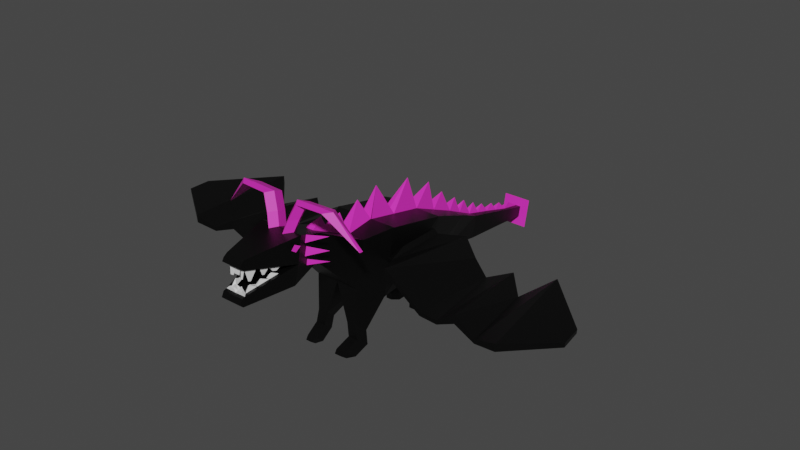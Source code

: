 # Source: dragon.blend  (saved by Blender 2.80.75; exported with 4.5.12 LTS)
import bpy
from mathutils import Matrix  # noqa: F401  (used for matrix-valued properties, if any)

bpy.ops.wm.read_factory_settings(use_empty=True)
scene = bpy.context.scene
scene.name = 'Scene'

# ---- collections
col_collection = bpy.data.collections.new('Collection'); scene.collection.children.link(col_collection)

# ---- materials (node trees are filled in below, after node groups)
mat_dragonmaterial = bpy.data.materials.new('dragonmaterial')
mat_dragonmaterial.alpha_threshold = 0.0
mat_dragonmaterial.use_transparent_shadow = False
mat_dragonmaterial.line_color = (0.0, 0.0, 0.0, 1.0)
mat_dragonpurple = bpy.data.materials.new('dragonpurple')
mat_dragonpurple.use_transparent_shadow = False
mat_dragonteeth = bpy.data.materials.new('dragonteeth')
mat_dragonteeth.use_transparent_shadow = False

# ---- material node trees
mat_dragonmaterial.use_nodes = True; mat_dragonmaterial.node_tree.nodes.clear()
_N = mat_dragonmaterial.node_tree.nodes; _L = mat_dragonmaterial.node_tree.links
n0 = _N.new('ShaderNodeOutputMaterial'); n0.name = 'Material Output'; n0.location = (300, 300)
n1 = _N.new('ShaderNodeBsdfPrincipled'); n1.name = 'Principled BSDF'; n1.location = (10, 300)
n1.distribution = 'GGX'
n1.subsurface_method = 'BURLEY'
n1.inputs[0].default_value = (0.0, 0.0, 0.0, 1.0)
n1.inputs[2].default_value = 0.4
n1.inputs[3].default_value = 1.45
n1.inputs[27].default_value = (0.0, 0.0, 0.0, 1.0)
n1.inputs[28].default_value = 1.0
_L.new(n1.outputs[0], n0.inputs[0])
n0.is_active_output = True
mat_dragonpurple.use_nodes = True; mat_dragonpurple.node_tree.nodes.clear()
_N = mat_dragonpurple.node_tree.nodes; _L = mat_dragonpurple.node_tree.links
n0 = _N.new('ShaderNodeOutputMaterial'); n0.name = 'Material Output'; n0.location = (300, 300)
n1 = _N.new('ShaderNodeBsdfPrincipled'); n1.name = 'Principled BSDF'; n1.location = (10, 300)
n1.distribution = 'GGX'
n1.subsurface_method = 'BURLEY'
n1.inputs[0].default_value = (0.8, 0.02941, 0.5372, 1.0)
n1.inputs[3].default_value = 1.45
n1.inputs[27].default_value = (0.0, 0.0, 0.0, 1.0)
n1.inputs[28].default_value = 1.0
_L.new(n1.outputs[0], n0.inputs[0])
n0.is_active_output = True
mat_dragonteeth.use_nodes = True; mat_dragonteeth.node_tree.nodes.clear()
_N = mat_dragonteeth.node_tree.nodes; _L = mat_dragonteeth.node_tree.links
n0 = _N.new('ShaderNodeOutputMaterial'); n0.name = 'Material Output'; n0.location = (300, 300)
n1 = _N.new('ShaderNodeBsdfPrincipled'); n1.name = 'Principled BSDF'; n1.location = (10, 300)
n1.distribution = 'GGX'
n1.subsurface_method = 'BURLEY'
n1.inputs[3].default_value = 1.45
n1.inputs[27].default_value = (0.0, 0.0, 0.0, 1.0)
n1.inputs[28].default_value = 1.0
_L.new(n1.outputs[0], n0.inputs[0])
n0.is_active_output = True

# ---- world
world_world = bpy.data.worlds.new('World'); scene.world = world_world
world_world.use_nodes = True; world_world.node_tree.nodes.clear()
_N = world_world.node_tree.nodes; _L = world_world.node_tree.links
n0 = _N.new('ShaderNodeOutputWorld'); n0.name = 'World Output'; n0.location = (300, 300)
n1 = _N.new('ShaderNodeBackground'); n1.name = 'Background'; n1.location = (10, 300)
n1.inputs[0].default_value = (0.05088, 0.05088, 0.05088, 1.0)
_L.new(n1.outputs[0], n0.inputs[0])
n0.is_active_output = True
world_world.color = (0.05088, 0.05088, 0.05088)
world_world.use_sun_shadow = False
world_world.sun_shadow_jitter_overblur = 0.0

# ---- meshes
me_cube = bpy.data.meshes.new('Cube')
me_cube.from_pydata([(-1.0, 1.186, 2.945), (-0.796, 0.9674, 1.432), (-1.0, -0.77, 3.361), (-1.0, -1.186, 1.405), (-0.5697, 2.103, 1.419), (-0.6503, 2.795, 2.245), (-0.3556, 3.736, 1.016), (-0.3556, 3.884, 1.712), (-0.2114, 5.706, 0.7446), (-0.2114, 5.794, 1.158), (-0.1718, 6.536, 0.6085), (-0.1718, 6.608, 0.9446), (-0.2835, 4.839, 1.435), (-0.2835, 4.721, 0.8805), (-0.2474, 5.317, 1.297), (-0.2474, 5.214, 0.8125), (-0.4533, 6.477, 0.3332), (-0.4533, 6.666, 1.22), (0.0, 7.299, 0.6218), (0.0, 7.299, 0.6218), (-0.7017, -1.964, 1.875), (-0.7017, -1.672, 3.248), (-0.3909, -3.121, 3.103), (-0.3909, -2.958, 3.868), (-0.6693, -4.197, 2.977), (-0.6693, -3.918, 4.286), (-0.432, -4.231, 3.476), (-0.1888, -5.381, 3.812), (-0.2146, -5.546, 4.069), (-0.326, -5.633, 2.884), (-0.1727, -5.374, 3.194), (-0.4782, -4.193, 3.555), (-0.326, -5.558, 3.153), (-0.4363, -4.193, 3.318), (-0.1771, -5.336, 3.035), (-0.6693, -4.045, 3.527), (-0.3079, -5.527, 3.848), (-0.4747, -4.168, 3.669), (-0.1853, -5.355, 3.926), (-0.4606, -4.535, 3.404), (-0.4976, -4.802, 3.34), (-0.3594, -4.551, 3.397), (-0.3023, -4.803, 3.335), (-0.5506, -4.138, 3.502), (-0.2989, -5.14, 3.253), (-0.2362, -5.094, 3.263), (-0.2493, -5.466, 3.173), (-0.4, -4.802, 3.338), (-0.3218, -5.147, 3.252), (0.07752, 1.101, 1.579), (0.2264, -1.053, 1.552), (-0.1489, 2.103, 1.419), (-0.09332, -5.546, 4.069), (-0.2414, -5.293, 3.346), (-0.2225, -5.341, 3.326), (-0.2454, -5.357, 3.32), (-0.267, -5.302, 3.343), (-0.2601, -5.301, 3.343), (-0.3071, -4.99, 3.406), (-0.3267, -4.99, 3.407), (-0.2939, -5.024, 3.392), (-0.311, -5.03, 3.39), (-0.3889, -4.695, 3.471), (-0.3718, -4.697, 3.47), (-0.3622, -4.74, 3.459), (-0.3787, -4.74, 3.46), (-0.4886, -4.786, 3.688), (-0.3335, -4.787, 3.683), (-0.5737, -4.119, 3.541), (-0.2484, -5.454, 3.83), (-0.154, -5.528, 3.844), (-0.0944, -5.381, 3.809), (-0.1242, -5.455, 3.826), (-0.411, -4.787, 3.686), (-0.3278, -5.128, 3.76), (-0.2629, -5.131, 3.758), (-0.4924, -4.453, 3.613), (-0.433, -4.399, 3.599), (-0.1135, -5.441, 3.298), (-0.0829, -5.441, 3.298), (-0.1269, -5.457, 3.295), (-0.08293, -5.457, 3.294), (-0.2619, -5.361, 3.466), (-0.2495, -5.346, 3.463), (-0.2785, -5.293, 3.452), (-0.2649, -5.294, 3.451), (-0.3958, -4.692, 3.523), (-0.4196, -4.692, 3.524), (-0.4445, -4.589, 3.502), (-0.4263, -4.573, 3.497), (-0.2838, -4.991, 3.727), (-0.3456, -5.055, 3.744), (-0.3476, -4.926, 3.5), (-0.364, -4.926, 3.5), (-0.3502, -4.982, 3.513), (-0.3371, -4.969, 3.509), (-0.07407, -5.45, 3.618), (-0.08414, -5.475, 3.623), (-0.3079, -5.645, 3.941), (-0.2146, -5.51, 4.094), (-0.09332, -5.51, 4.094), (-0.154, -5.646, 3.94), (-0.3259, -5.734, 2.971), (-0.3259, -5.66, 3.121), (-0.1918, -5.512, 3.253), (-0.2287, -5.556, 3.243), (-0.07132, -5.557, 3.239), (-0.07122, -5.512, 3.249), (-0.2126, -5.494, 3.56), (-0.1839, -5.459, 3.552), (-0.1385, -5.459, 3.55), (-0.1529, -5.495, 3.559), (-0.3079, -5.469, 4.122), (-0.3079, -5.586, 4.041), (-0.09332, -5.467, 3.955), (-0.2146, -5.467, 3.955), (-0.09332, -5.431, 3.98), (-0.2146, -5.431, 3.98), (-0.08583, -3.918, 4.286), (-0.4292, -3.918, 4.286), (-0.1734, -3.576, 4.137), (-0.2391, -4.132, 4.263), (-0.2072, -3.825, 4.651), (-0.5506, -3.825, 4.651), (-0.2948, -3.482, 4.501), (-0.3605, -4.039, 4.628), (-0.399, -3.721, 5.103), (-0.7424, -3.721, 5.103), (-0.4865, -3.378, 4.954), (-0.5522, -3.935, 5.081), (-1.207, -3.667, 5.1), (-1.55, -3.667, 5.1), (-1.294, -3.325, 4.951), (-1.36, -3.881, 5.078), (-2.271, -3.436, 4.182), (-2.271, -3.436, 4.182), (-2.271, -3.436, 4.182), (-2.275, -3.55, 4.192), (-0.6693, -3.96, 4.038), (-0.6259, -4.129, 4.121), (-0.6087, -4.223, 3.987), (-0.6402, -4.104, 3.905), (-0.7336, -4.002, 4.045), (-0.6902, -4.171, 4.128), (-0.673, -4.266, 3.994), (-0.7045, -4.147, 3.912), (-0.8202, -1.739, 0.5378), (-0.688, -2.017, 0.7462), (-0.3772, -1.739, 0.5378), (-0.3772, -2.017, 0.7462), (-0.8903, -1.774, 0.1281), (-0.7582, -2.051, 0.3365), (-0.4473, -1.774, 0.1281), (-0.4473, -2.051, 0.3365), (-0.8297, -2.203, -0.08569), (-0.6975, -2.481, 0.1227), (-0.3867, -2.203, -0.08569), (-0.3867, -2.481, 0.1227), (-0.161, 1.21, 1.064), (-0.6301, 1.21, 1.064), (-0.161, 1.85, 1.057), (-0.5026, 1.85, 1.057), (-0.2124, 1.317, 0.7558), (-0.557, 1.317, 0.7558), (-0.2124, 1.739, 0.7512), (-0.473, 1.739, 0.7512), (-0.2124, 1.313, 0.1641), (-0.557, 1.313, 0.1641), (-0.2124, 1.734, 0.1595), (-0.473, 1.734, 0.1595), (-0.2124, 1.311, -0.1036), (-0.557, 1.311, -0.1036), (-0.2124, 1.732, -0.1082), (-0.473, 1.732, -0.1082), (-0.2625, 0.9748, 0.2282), (-0.6112, 0.9748, 0.2282), (-0.2625, 0.972, -0.1602), (-0.6112, 0.972, -0.1602), (-0.3461, 0.6946, 0.1382), (-0.5276, 0.6946, 0.1382), (-0.3461, 0.6931, -0.0641), (-0.5276, 0.6931, -0.0641), (-0.7132, -2.452, -0.06704), (-0.6331, -2.62, 0.05918), (-0.4449, -2.452, -0.06704), (-0.4449, -2.62, 0.05918), (-0.5735, -3.651, 3.838), (-0.5105, -3.463, 3.612), (-0.5817, -3.723, 3.582), (-0.4828, -3.426, 3.296), (-0.5387, -3.606, 3.444), (-0.5347, -3.627, 3.273), (-0.5958, -3.665, 4.176), (-0.5469, -3.528, 3.952), (-0.5982, -3.718, 3.964), (-0.9168, -3.166, 3.625), (-0.9168, -3.166, 3.625), (-0.9168, -3.166, 3.625), (-0.8952, -3.131, 3.293), (-0.8952, -3.131, 3.293), (-0.8952, -3.131, 3.293), (-0.9316, -3.181, 4.041), (-0.9316, -3.181, 4.041), (-0.9316, -3.181, 4.041), (-0.181, -0.77, 3.361), (-0.1833, -1.672, 3.248), (-0.2013, -0.77, 3.361), (-0.1961, 1.186, 2.945), (-0.1812, -0.8428, 3.352), (-0.1718, 2.795, 2.245), (-0.1073, 3.884, 1.712), (-0.08802, 4.839, 1.435), (-0.09094, 5.317, 1.297), (-0.1005, 5.794, 1.158), (-0.09063, 5.266, 1.311), (-0.1838, 2.0, 2.591), (-0.1988, 0.1834, 3.158), (-0.1449, -2.958, 3.868), (-0.1622, -2.379, 3.589), (-0.1399, 3.334, 1.981), (-0.09813, 4.339, 1.58), (0.0, -2.512, 4.05), (0.0, -2.512, 4.05), (1.0, 1.186, 2.945), (0.796, 0.9674, 1.432), (1.0, -0.77, 3.361), (1.0, -1.186, 1.405), (0.5697, 2.103, 1.419), (0.6503, 2.795, 2.245), (0.3556, 3.736, 1.016), (0.3556, 3.884, 1.712), (0.2114, 5.706, 0.7446), (0.2114, 5.794, 1.158), (0.1718, 6.536, 0.6085), (0.1718, 6.608, 0.9446), (0.2835, 4.839, 1.435), (0.2835, 4.721, 0.8805), (0.2474, 5.317, 1.297), (0.2474, 5.214, 0.8125), (0.4533, 6.477, 0.3332), (0.4533, 6.666, 1.22), (0.0, 7.299, 0.6218), (0.0, 7.299, 0.6218), (0.7017, -1.964, 1.875), (0.7017, -1.672, 3.248), (0.3909, -3.121, 3.103), (0.3909, -2.958, 3.868), (0.6693, -4.197, 2.977), (0.6693, -3.918, 4.286), (0.432, -4.231, 3.476), (0.1888, -5.381, 3.812), (0.2146, -5.546, 4.069), (0.326, -5.633, 2.884), (0.1727, -5.374, 3.194), (0.4782, -4.193, 3.555), (0.326, -5.558, 3.153), (0.4363, -4.193, 3.318), (0.1771, -5.336, 3.035), (0.6693, -4.045, 3.527), (0.3079, -5.527, 3.848), (0.4747, -4.168, 3.669), (0.1853, -5.355, 3.926), (0.0, -5.56, 3.144), (0.4606, -4.535, 3.404), (0.4976, -4.802, 3.34), (0.0, -5.375, 3.188), (0.3594, -4.551, 3.397), (0.3023, -4.803, 3.335), (0.5506, -4.138, 3.502), (0.2989, -5.14, 3.253), (0.2362, -5.094, 3.263), (0.2493, -5.466, 3.173), (0.4, -4.802, 3.338), (0.3218, -5.147, 3.252), (0.0, -5.468, 3.166), (-0.07752, 1.101, 1.579), (0.0, -0.77, 3.361), (-0.2264, -1.053, 1.552), (0.0, 1.186, 2.945), (0.1489, 2.103, 1.419), (0.0, 2.795, 2.245), (0.0, 3.736, 1.016), (0.0, 3.884, 1.712), (0.0, 5.706, 0.7446), (0.0, 5.794, 1.158), (0.0, 6.536, 0.6085), (0.0, 6.608, 0.9446), (0.0, 4.839, 1.435), (0.0, 4.721, 0.8805), (0.0, 5.317, 1.297), (0.0, 5.214, 0.8125), (0.0, 6.477, 0.3332), (0.0, 6.666, 1.22), (0.0, 7.299, 0.6218), (0.0, 7.299, 0.6218), (0.0, -1.672, 3.248), (0.0, -1.964, 1.875), (0.0, -2.958, 3.868), (0.0, -3.121, 3.103), (0.0, -3.918, 4.286), (0.0, -4.197, 2.977), (0.0, -4.049, 3.508), (0.09332, -5.546, 4.069), (0.0, -5.529, 3.839), (0.0, -5.633, 2.884), (0.0, -4.234, 3.463), (0.0, -4.196, 3.305), (0.0, -5.337, 3.03), (0.0, -4.196, 3.541), (0.0, -5.382, 3.806), (0.0, -4.171, 3.655), (0.0, -5.356, 3.92), (0.0, -4.142, 3.486), (0.2414, -5.293, 3.346), (0.2225, -5.341, 3.326), (0.2454, -5.357, 3.32), (0.267, -5.302, 3.343), (0.2601, -5.301, 3.343), (0.3071, -4.99, 3.406), (0.3267, -4.99, 3.407), (0.2939, -5.024, 3.392), (0.311, -5.03, 3.39), (0.3889, -4.695, 3.471), (0.3718, -4.697, 3.47), (0.3622, -4.74, 3.459), (0.3787, -4.74, 3.46), (0.4886, -4.786, 3.688), (0.3335, -4.787, 3.683), (0.5737, -4.119, 3.541), (0.2484, -5.454, 3.83), (0.154, -5.528, 3.844), (0.0944, -5.381, 3.809), (0.0, -5.456, 3.823), (0.1242, -5.455, 3.826), (0.411, -4.787, 3.686), (0.3278, -5.128, 3.76), (0.2629, -5.131, 3.758), (0.4924, -4.453, 3.613), (0.433, -4.399, 3.599), (0.1135, -5.441, 3.298), (0.0829, -5.441, 3.298), (0.1269, -5.457, 3.295), (0.08293, -5.457, 3.294), (0.2619, -5.361, 3.466), (0.2495, -5.346, 3.463), (0.2785, -5.293, 3.452), (0.2649, -5.294, 3.451), (0.3958, -4.692, 3.523), (0.4196, -4.692, 3.524), (0.4445, -4.589, 3.502), (0.4263, -4.573, 3.497), (0.2838, -4.991, 3.727), (0.3456, -5.055, 3.744), (0.3476, -4.926, 3.5), (0.364, -4.926, 3.5), (0.3502, -4.982, 3.513), (0.3371, -4.969, 3.509), (0.07407, -5.45, 3.618), (0.0, -5.45, 3.617), (0.0, -5.475, 3.622), (0.08414, -5.475, 3.623), (0.3079, -5.645, 3.941), (0.2146, -5.51, 4.094), (0.09332, -5.51, 4.094), (0.154, -5.646, 3.94), (0.0, -5.646, 3.938), (0.3259, -5.734, 2.971), (0.3259, -5.66, 3.121), (0.0, -5.662, 3.116), (0.0, -5.734, 2.971), (0.1918, -5.512, 3.253), (0.2287, -5.556, 3.243), (0.07132, -5.557, 3.239), (0.07122, -5.512, 3.249), (0.2126, -5.494, 3.56), (0.1839, -5.459, 3.552), (0.1385, -5.459, 3.55), (0.1529, -5.495, 3.559), (0.3079, -5.469, 4.122), (0.0, -5.469, 4.122), (0.0, -5.586, 4.041), (0.3079, -5.586, 4.041), (0.09332, -5.467, 3.955), (0.2146, -5.467, 3.955), (0.09332, -5.431, 3.98), (0.2146, -5.431, 3.98), (0.08583, -3.918, 4.286), (0.4292, -3.918, 4.286), (0.1734, -3.576, 4.137), (0.2391, -4.132, 4.263), (0.2072, -3.825, 4.651), (0.5506, -3.825, 4.651), (0.2948, -3.482, 4.501), (0.3605, -4.039, 4.628), (0.399, -3.721, 5.103), (0.7424, -3.721, 5.103), (0.4865, -3.378, 4.954), (0.5522, -3.935, 5.081), (1.207, -3.667, 5.1), (1.55, -3.667, 5.1), (1.294, -3.325, 4.951), (1.36, -3.881, 5.078), (2.271, -3.436, 4.182), (2.271, -3.436, 4.182), (2.271, -3.436, 4.182), (2.275, -3.55, 4.192), (0.6693, -3.96, 4.038), (0.6259, -4.129, 4.121), (0.6087, -4.223, 3.987), (0.6402, -4.104, 3.905), (0.7336, -4.002, 4.045), (0.6902, -4.171, 4.128), (0.673, -4.266, 3.994), (0.7045, -4.147, 3.912), (0.8202, -1.739, 0.5378), (0.688, -2.017, 0.7462), (0.3772, -1.739, 0.5378), (0.3772, -2.017, 0.7462), (0.8903, -1.774, 0.1281), (0.7582, -2.051, 0.3365), (0.4473, -1.774, 0.1281), (0.4473, -2.051, 0.3365), (0.8297, -2.203, -0.08569), (0.6975, -2.481, 0.1227), (0.3867, -2.203, -0.08569), (0.3867, -2.481, 0.1227), (0.161, 1.21, 1.064), (0.6301, 1.21, 1.064), (0.161, 1.85, 1.057), (0.5026, 1.85, 1.057), (0.2124, 1.317, 0.7558), (0.557, 1.317, 0.7558), (0.2124, 1.739, 0.7512), (0.473, 1.739, 0.7512), (0.2124, 1.313, 0.1641), (0.557, 1.313, 0.1641), (0.2124, 1.734, 0.1595), (0.473, 1.734, 0.1595), (0.2124, 1.311, -0.1036), (0.557, 1.311, -0.1036), (0.2124, 1.732, -0.1082), (0.473, 1.732, -0.1082), (0.2625, 0.9748, 0.2282), (0.6112, 0.9748, 0.2282), (0.2625, 0.972, -0.1602), (0.6112, 0.972, -0.1602), (0.3461, 0.6946, 0.1382), (0.5276, 0.6946, 0.1382), (0.3461, 0.6931, -0.0641), (0.5276, 0.6931, -0.0641), (0.7132, -2.452, -0.06704), (0.6331, -2.62, 0.05918), (0.4449, -2.452, -0.06704), (0.4449, -2.62, 0.05918), (0.5735, -3.651, 3.838), (0.5105, -3.463, 3.612), (0.5817, -3.723, 3.582), (0.4828, -3.426, 3.296), (0.5387, -3.606, 3.444), (0.5347, -3.627, 3.273), (0.5958, -3.665, 4.176), (0.5469, -3.528, 3.952), (0.5982, -3.718, 3.964), (0.9168, -3.166, 3.625), (0.9168, -3.166, 3.625), (0.9168, -3.166, 3.625), (0.8952, -3.131, 3.293), (0.8952, -3.131, 3.293), (0.8952, -3.131, 3.293), (0.9316, -3.181, 4.041), (0.9316, -3.181, 4.041), (0.9316, -3.181, 4.041), (0.181, -0.77, 3.361), (0.1833, -1.672, 3.248), (0.2013, -0.77, 3.361), (0.1961, 1.186, 2.945), (0.1812, -0.8428, 3.352), (0.1718, 2.795, 2.245), (0.1073, 3.884, 1.712), (0.08802, 4.839, 1.435), (0.09094, 5.317, 1.297), (0.1005, 5.794, 1.158), (0.09063, 5.266, 1.311), (0.0, 6.608, 0.9446), (0.1838, 2.0, 2.591), (0.0, 1.999, 2.591), (0.1988, 0.1834, 3.158), (0.0, 0.146, 3.166), (0.1449, -2.958, 3.868), (0.0, -2.369, 3.584), (0.1622, -2.379, 3.589), (0.0, 3.361, 1.968), (0.1399, 3.334, 1.981), (0.09813, 4.339, 1.58), (0.0, 4.363, 1.573), (0.0, -2.512, 4.05), (0.0, -2.512, 4.05), (0.0, -2.512, 4.05), (0.0, -2.512, 4.05), (-2.484e-09, -1.796, 3.89), (0.0, -1.796, 3.89), (-2.484e-09, -1.796, 3.89), (0.0, -1.796, 3.89), (0.0, -1.796, 3.89), (0.0, -1.796, 3.89), (-0.03386, -1.057, 3.981), (-0.03386, -1.057, 3.981), (-0.03386, -1.057, 3.981), (-0.03386, -1.057, 3.981), (-0.03386, -1.057, 3.981), (-0.03386, -1.057, 3.981), (-0.03386, -1.057, 3.981), (-0.03386, -1.057, 3.981), (0.0, -0.3262, 4.156), (0.0, -0.3262, 4.156), (0.0, -0.3262, 4.156), (0.0, -0.3262, 4.156), (0.0, -0.3262, 4.156), (0.0, -0.3262, 4.156), (0.0, -0.3262, 4.156), (0.0, -0.3262, 4.156), (0.0, 1.017, 3.909), (0.0, 1.017, 3.909), (0.0, 1.017, 3.909), (0.0, 1.017, 3.909), (0.0, 1.017, 3.909), (0.0, 1.017, 3.909), (0.0, 1.977, 3.438), (0.0, 1.977, 3.438), (0.0, 1.977, 3.438), (0.0, 1.977, 3.438), (0.0, 1.977, 3.438), (0.0, 1.977, 3.438), (0.0, 2.605, 2.895), (0.0, 2.605, 2.895), (0.0, 2.605, 2.895), (0.0, 2.605, 2.895), (0.0, 2.605, 2.895), (0.0, 2.605, 2.895), (0.0, 3.244, 2.469), (0.0, 3.244, 2.469), (0.0, 3.244, 2.469), (0.0, 3.244, 2.469), (0.0, 3.244, 2.469), (0.0, 3.244, 2.469), (0.0, 3.717, 2.203), (0.0, 3.717, 2.203), (0.0, 3.717, 2.203), (0.0, 3.717, 2.203), (0.0, 3.717, 2.203), (0.0, 3.717, 2.203), (0.0, 4.202, 1.944), (1.242e-09, 4.202, 1.944), (0.0, 4.202, 1.944), (1.242e-09, 4.202, 1.944), (0.0, 4.202, 1.944), (0.0, 4.202, 1.944), (0.0, 4.658, 1.73), (0.0, 4.658, 1.73), (0.0, 4.658, 1.73), (0.0, 4.658, 1.73), (0.0, 4.658, 1.73), (0.0, 4.658, 1.73), (9.313e-10, 5.183, 1.551), (9.313e-10, 5.183, 1.551), (0.0, 5.183, 1.551), (0.0, 5.183, 1.551), (0.0, 5.183, 1.551), (0.0, 5.183, 1.551), (0.0, 5.183, 1.551), (0.0, 5.183, 1.551), (0.0, 5.609, 1.412), (-1.242e-09, 5.609, 1.412), (-1.242e-09, 5.609, 1.412), (0.0, 5.609, 1.412), (0.0, 5.609, 1.412), (0.0, 5.609, 1.412), (0.0, 6.157, 1.217), (0.0, 6.157, 1.217), (0.0, 6.157, 1.217), (0.0, 6.157, 1.217), (0.0, 6.157, 1.217), (-1.292, -1.019, 2.397), (-0.8836, -1.019, 2.397), (-1.292, 0.981, 2.397), (-0.8836, 0.981, 2.726), (-1.868, -1.978, 2.754), (-1.827, 1.611, 2.234), (-2.97, -1.903, 1.852), (-2.607, 0.9914, 2.072), (-4.111, -1.941, 2.088), (-3.735, 1.196, 1.786), (-5.492, -2.122, 1.933), (-5.129, 1.162, 2.153), (-6.854, -1.178, 2.157), (-6.782, -0.521, 2.201), (-3.54, -1.922, 1.83), (-3.171, 0.7173, 1.789), (-4.801, -2.031, 1.835), (-4.432, 0.4129, 1.794), (-1.303, 0.9822, 2.526), (-1.303, -1.018, 2.526), (-0.8949, -1.018, 2.526), (-0.8949, 0.9822, 2.856), (-1.838, 1.612, 2.364), (-1.879, -1.976, 2.883), (-2.618, 0.9926, 2.202), (-2.981, -1.901, 1.982), (-3.746, 1.197, 2.064), (-4.123, -1.939, 2.366), (-3.552, -1.92, 1.959), (-3.182, 0.7185, 1.918), (-5.14, 1.163, 2.392), (-5.503, -2.12, 2.172), (-4.813, -2.03, 1.965), (-4.443, 0.4141, 1.924), (-6.793, -0.5199, 2.331), (-6.866, -1.177, 2.287), (1.125, -1.019, 2.397), (0.7173, -1.019, 2.397), (1.125, 0.981, 2.397), (0.7173, 0.981, 2.726), (1.702, -1.978, 2.754), (1.66, 1.611, 2.234), (2.803, -1.903, 1.852), (2.44, 0.9914, 2.072), (3.945, -1.941, 2.088), (3.568, 1.196, 1.786), (5.325, -2.122, 1.933), (4.962, 1.162, 2.153), (6.688, -1.178, 2.157), (6.616, -0.521, 2.201), (3.374, -1.922, 1.83), (3.004, 0.7173, 1.789), (4.635, -2.031, 1.835), (4.265, 0.4129, 1.794), (1.136, 0.9822, 2.526), (1.136, -1.018, 2.526), (0.7286, -1.018, 2.526), (0.7286, 0.9822, 2.856), (1.672, 1.612, 2.364), (1.713, -1.976, 2.883), (2.451, 0.9926, 2.202), (2.815, -1.901, 1.982), (3.58, 1.197, 2.064), (3.956, -1.939, 2.366), (3.385, -1.92, 1.959), (3.016, 0.7185, 1.918), (4.973, 1.163, 2.392), (5.337, -2.12, 2.172), (4.646, -2.03, 1.965), (4.276, 0.4141, 1.924), (6.627, -0.5199, 2.331), (6.699, -1.177, 2.287)], [], [(216, 487, 524, 523), (2, 3, 20, 21), (3, 2, 0, 1), (1, 0, 5, 4), (4, 5, 7, 6), (1, 4, 161, 159), (15, 14, 9, 8), (51, 4, 6, 281), (290, 15, 8, 283), (10, 11, 17, 16), (8, 9, 11, 10), (283, 8, 10, 285), (281, 6, 13, 288), (6, 7, 12, 13), (288, 13, 15, 290), (13, 12, 14, 15), (16, 17, 19, 18), (285, 10, 16, 291), (291, 16, 18, 293), (208, 205, 508, 509), (297, 217, 23, 192, 25, 119, 120, 118, 299), (218, 489, 501, 502), (21, 20, 22, 23), (23, 193, 192), (25, 138, 139, 140, 112), (309, 71, 27, 38, 311), (299, 118, 121, 119, 25, 112, 379), (35, 24, 29, 32, 40), (48, 45, 60, 61), (262, 274, 107, 106), (47, 39, 43, 35, 40), (306, 33, 34, 307), (305, 26, 33, 306), (26, 41, 42, 45, 30, 34, 33), (308, 31, 68, 35, 301), (73, 91, 74, 69, 36, 66), (27, 90, 67, 31, 37, 38), (46, 48, 47, 40, 32), (46, 30, 54, 55), (39, 47, 65, 62), (48, 44, 45), (30, 46, 80, 78), (26, 305, 312, 43), (31, 308, 310, 37), (37, 310, 311, 38), (72, 332, 303, 70), (39, 41, 26, 43), (43, 312, 301, 35), (22, 298, 300, 24), (24, 300, 304, 29), (20, 296, 298, 22), (296, 20, 147, 149), (17, 292, 294, 19), (18, 19, 294, 293), (11, 483, 286, 292, 17), (12, 211, 214, 212, 14), (7, 210, 220, 211, 12), (14, 212, 213, 9), (9, 213, 483, 11), (5, 209, 219, 210, 7), (0, 207, 215, 209, 5), (1, 49, 50, 3), (54, 53, 57, 56, 55), (45, 44, 57, 53), (30, 45, 53, 54), (48, 46, 55, 56), (44, 48, 56, 57), (61, 60, 58, 59), (42, 47, 59, 58), (47, 48, 61, 59), (45, 42, 58, 60), (64, 63, 62, 65), (47, 42, 64, 65), (42, 41, 63, 64), (41, 39, 62, 63), (69, 72, 70, 36), (69, 27, 109, 108), (71, 309, 358, 96), (68, 76, 73, 66, 35), (31, 67, 77, 76, 68), (67, 90, 95, 92), (32, 29, 102, 103), (79, 78, 80, 81), (27, 69, 82, 83), (76, 77, 89, 88), (46, 274, 81, 80), (274, 265, 79, 81), (265, 30, 78, 79), (84, 85, 83, 82), (75, 27, 83, 85), (69, 74, 84, 82), (74, 75, 85, 84), (88, 89, 86, 87), (67, 73, 87, 86), (77, 67, 86, 89), (73, 76, 88, 87), (92, 95, 94, 93), (91, 90, 27, 75, 74), (91, 73, 93, 94), (73, 67, 92, 93), (90, 91, 94, 95), (96, 358, 359, 97), (332, 72, 97, 359), (72, 71, 96, 97), (98, 101, 365, 380, 113), (112, 36, 98, 113), (100, 52, 114, 116), (36, 70, 101, 98), (70, 303, 365, 101), (102, 369, 368, 103), (29, 304, 369, 102), (262, 32, 103, 368), (107, 104, 105, 106), (46, 32, 105, 104), (274, 46, 104, 107), (32, 262, 106, 105), (109, 110, 111, 108), (72, 69, 108, 111), (27, 71, 110, 109), (71, 72, 111, 110), (28, 52, 379, 112), (100, 99, 113, 380), (52, 100, 380, 379), (99, 28, 112, 113), (114, 115, 117, 116), (52, 28, 115, 114), (28, 99, 117, 115), (99, 100, 116, 117), (118, 120, 124, 122), (119, 121, 125, 123), (123, 125, 129, 127), (124, 123, 127, 128), (121, 118, 122, 125), (120, 119, 123, 124), (126, 128, 132, 130), (127, 129, 133, 131), (122, 124, 128, 126), (125, 122, 126, 129), (132, 131, 135, 136), (133, 130, 134, 137), (129, 126, 130, 133), (128, 127, 131, 132), (134, 136, 135), (135, 137, 134), (131, 133, 137, 135), (130, 132, 136, 134), (145, 144, 143, 142), (112, 140, 141, 138, 35, 66, 36), (141, 140, 144, 145), (139, 138, 142, 143), (138, 141, 145, 142), (140, 139, 143, 144), (147, 146, 150, 151), (50, 296, 149, 148), (20, 3, 146, 147), (3, 50, 148, 146), (152, 153, 157, 156), (148, 149, 153, 152), (146, 148, 152, 150), (149, 147, 151, 153), (157, 155, 183, 185), (150, 152, 156, 154), (153, 151, 155, 157), (151, 150, 154, 155), (160, 158, 162, 164), (49, 1, 159, 158), (4, 51, 160, 161), (51, 49, 158, 160), (165, 164, 168, 169), (161, 160, 164, 165), (159, 161, 165, 163), (158, 159, 163, 162), (167, 169, 173, 171), (163, 165, 169, 167), (162, 163, 167, 166), (164, 162, 166, 168), (170, 171, 173, 172), (167, 171, 177, 175), (168, 166, 170, 172), (169, 168, 172, 173), (175, 177, 181, 179), (166, 167, 175, 174), (170, 166, 174, 176), (171, 170, 176, 177), (178, 179, 181, 180), (174, 175, 179, 178), (176, 174, 178, 180), (177, 176, 180, 181), (182, 184, 185, 183), (155, 154, 182, 183), (156, 157, 185, 184), (154, 156, 184, 182), (197, 195, 196), (35, 191, 189, 22, 24), (190, 189, 198, 199), (22, 189, 190, 191, 35, 188, 187, 23), (187, 188, 197, 196), (192, 194, 138, 25), (138, 194, 193, 23, 187, 186, 188, 35), (192, 193, 201, 202), (199, 198, 200), (203, 202, 201), (194, 192, 202, 203), (188, 186, 195, 197), (191, 190, 199, 200), (193, 194, 203, 201), (186, 187, 196, 195), (189, 191, 200, 198), (51, 281, 49), (495, 222, 221, 496), (205, 208, 206, 2, 21), (206, 216, 207, 0, 2), (206, 208, 204), (280, 209, 533, 534), (491, 492, 550, 547), (220, 494, 557, 560), (214, 211, 565, 567), (289, 480, 576, 573), (213, 284, 578, 577), (207, 278, 528, 527), (487, 216, 517, 513), (217, 218, 205, 21, 23), (218, 217, 221, 222), (209, 280, 540, 539), (494, 220, 553, 554), (489, 218, 222, 495), (217, 297, 496, 221), (278, 207, 521, 522), (225, 244, 243, 226), (226, 224, 223, 225), (224, 227, 228, 223), (227, 229, 230, 228), (224, 427, 429, 227), (238, 231, 232, 237), (279, 281, 229, 227), (290, 283, 231, 238), (233, 239, 240, 234), (231, 233, 234, 232), (283, 285, 233, 231), (281, 288, 236, 229), (229, 236, 235, 230), (288, 290, 238, 236), (236, 238, 237, 235), (239, 241, 242, 240), (285, 291, 239, 233), (291, 293, 241, 239), (476, 472, 510, 512), (297, 299, 386, 388, 387, 248, 460, 246, 488), (490, 473, 503, 504), (244, 246, 245, 243), (246, 460, 461), (248, 378, 408, 407, 406), (309, 311, 261, 250, 331), (299, 379, 378, 248, 387, 389, 386), (258, 264, 255, 252, 247), (273, 321, 320, 270), (262, 372, 373, 274), (272, 264, 258, 268, 263), (306, 307, 257, 256), (305, 306, 256, 249), (249, 256, 257, 253, 270, 267, 266), (308, 301, 258, 328, 254), (334, 326, 259, 329, 335, 352), (250, 261, 260, 254, 327, 351), (271, 255, 264, 272, 273), (271, 315, 314, 253), (263, 322, 325, 272), (273, 270, 269), (253, 339, 341, 271), (249, 268, 312, 305), (254, 260, 310, 308), (260, 261, 311, 310), (333, 330, 303, 332), (263, 268, 249, 266), (268, 258, 301, 312), (303, 365, 380, 379), (245, 247, 300, 298), (247, 252, 304, 300), (243, 245, 298, 296), (296, 417, 415, 243), (240, 242, 294, 292), (241, 293, 294, 242), (234, 240, 292, 286, 483), (235, 237, 480, 482, 479), (230, 235, 479, 493, 478), (237, 232, 481, 480), (232, 234, 483, 481), (228, 230, 478, 492, 477), (223, 228, 477, 484, 475), (224, 226, 277, 275), (314, 315, 316, 317, 313), (270, 313, 317, 269), (253, 314, 313, 270), (273, 316, 315, 271), (269, 317, 316, 273), (321, 319, 318, 320), (267, 318, 319, 272), (272, 319, 321, 273), (270, 320, 318, 267), (324, 325, 322, 323), (272, 325, 324, 267), (267, 324, 323, 266), (266, 323, 322, 263), (329, 259, 330, 333), (329, 374, 375, 250), (331, 357, 358, 309), (328, 258, 326, 334, 337), (254, 328, 337, 338, 327), (327, 353, 356, 351), (255, 367, 366, 252), (340, 342, 341, 339), (250, 344, 343, 329), (337, 349, 350, 338), (271, 341, 342, 274), (274, 342, 340, 265), (265, 340, 339, 253), (345, 343, 344, 346), (336, 346, 344, 250), (329, 343, 345, 335), (335, 345, 346, 336), (349, 348, 347, 350), (327, 347, 348, 334), (338, 350, 347, 327), (334, 348, 349, 337), (353, 354, 355, 356), (352, 335, 336, 250, 351), (352, 355, 354, 334), (334, 354, 353, 327), (351, 356, 355, 352), (357, 360, 359, 358), (332, 359, 360, 333), (333, 360, 357, 331), (309, 358, 359, 332), (361, 381, 380, 365, 364), (378, 381, 361, 259), (363, 384, 382, 302), (259, 361, 364, 330), (330, 364, 365, 303), (366, 367, 368, 369), (252, 366, 369, 304), (262, 368, 367, 255), (304, 369, 368, 262), (373, 372, 371, 370), (271, 370, 371, 255), (274, 373, 370, 271), (255, 371, 372, 262), (375, 374, 377, 376), (333, 377, 374, 329), (250, 375, 376, 331), (331, 376, 377, 333), (251, 378, 379, 302), (363, 380, 381, 362), (302, 379, 380, 363), (362, 381, 378, 251), (382, 384, 385, 383), (302, 382, 383, 251), (251, 383, 385, 362), (362, 385, 384, 363), (386, 390, 392, 388), (387, 391, 393, 389), (391, 395, 397, 393), (392, 396, 395, 391), (389, 393, 390, 386), (388, 392, 391, 387), (394, 398, 400, 396), (395, 399, 401, 397), (390, 394, 396, 392), (393, 397, 394, 390), (400, 404, 403, 399), (401, 405, 402, 398), (397, 401, 398, 394), (396, 400, 399, 395), (402, 403, 404), (403, 402, 405), (399, 403, 405, 401), (398, 402, 404, 400), (413, 410, 411, 412), (378, 259, 326, 258, 406, 409, 408), (409, 413, 412, 408), (407, 411, 410, 406), (406, 410, 413, 409), (408, 412, 411, 407), (415, 419, 418, 414), (277, 416, 417, 296), (243, 415, 414, 226), (226, 414, 416, 277), (420, 424, 425, 421), (416, 420, 421, 417), (414, 418, 420, 416), (417, 421, 419, 415), (425, 453, 451, 423), (418, 422, 424, 420), (421, 425, 423, 419), (419, 423, 422, 418), (428, 432, 430, 426), (275, 426, 427, 224), (227, 429, 428, 279), (279, 428, 426, 275), (433, 437, 436, 432), (429, 433, 432, 428), (427, 431, 433, 429), (426, 430, 431, 427), (435, 439, 441, 437), (431, 435, 437, 433), (430, 434, 435, 431), (432, 436, 434, 430), (438, 440, 441, 439), (435, 443, 445, 439), (436, 440, 438, 434), (437, 441, 440, 436), (443, 447, 449, 445), (434, 442, 443, 435), (438, 444, 442, 434), (439, 445, 444, 438), (446, 448, 449, 447), (442, 446, 447, 443), (444, 448, 446, 442), (445, 449, 448, 444), (450, 451, 453, 452), (423, 451, 450, 422), (424, 452, 453, 425), (422, 450, 452, 424), (465, 464, 463), (258, 247, 245, 457, 459), (458, 467, 466, 457), (245, 246, 455, 456, 258, 459, 458, 457), (455, 464, 465, 456), (460, 248, 406, 462), (406, 258, 456, 454, 455, 246, 461, 462), (460, 470, 469, 461), (467, 468, 466), (471, 469, 470), (462, 471, 470, 460), (456, 465, 463, 454), (459, 468, 467, 458), (461, 469, 471, 462), (454, 463, 464, 455), (457, 466, 468, 459), (279, 275, 281), (495, 496, 497, 498), (473, 244, 225, 474, 476), (474, 225, 223, 475, 486), (474, 472, 476), (484, 477, 537, 538), (210, 219, 548, 545), (493, 479, 561, 562), (212, 214, 567, 566), (480, 481, 575, 576), (481, 483, 579, 581), (475, 484, 532, 531), (216, 206, 516, 517), (488, 246, 244, 473, 490), (490, 498, 497, 488), (219, 209, 539, 541), (282, 478, 555, 552), (489, 495, 498, 490), (488, 497, 496, 297), (297, 496, 495, 489), (499, 500, 502, 501), (499, 501, 504, 503), (473, 295, 499, 503), (489, 490, 504, 501), (295, 205, 500, 499), (205, 218, 502, 500), (505, 507, 509, 508, 506), (505, 506, 511, 512, 510), (276, 204, 507, 505), (295, 473, 511, 506), (204, 208, 509, 507), (205, 295, 506, 508), (473, 476, 512, 511), (472, 276, 505, 510), (513, 517, 516, 515, 514), (513, 514, 518, 519, 520), (472, 474, 519, 518), (204, 276, 514, 515), (474, 486, 520, 519), (206, 204, 515, 516), (486, 487, 513, 520), (276, 472, 518, 514), (522, 521, 523, 524), (522, 524, 526, 525), (475, 278, 522, 525), (207, 216, 523, 521), (486, 475, 525, 526), (487, 486, 526, 524), (530, 529, 527, 528), (530, 528, 531, 532), (278, 475, 531, 528), (215, 207, 527, 529), (485, 215, 529, 530), (484, 485, 530, 532), (533, 536, 535, 534), (537, 534, 535, 538), (477, 280, 534, 537), (215, 485, 535, 536), (209, 215, 536, 533), (485, 484, 538, 535), (542, 541, 539, 540), (542, 540, 543, 544), (492, 491, 542, 544), (280, 477, 543, 540), (491, 219, 541, 542), (477, 492, 544, 543), (545, 548, 547, 546), (549, 546, 547, 550), (219, 491, 547, 548), (282, 210, 545, 546), (478, 282, 546, 549), (492, 478, 549, 550), (554, 553, 551, 552), (554, 552, 555, 556), (220, 210, 551, 553), (493, 494, 554, 556), (478, 493, 556, 555), (210, 282, 552, 551), (559, 560, 557, 558), (561, 558, 557, 562), (211, 220, 560, 559), (479, 287, 558, 561), (494, 493, 562, 557), (287, 211, 559, 558), (566, 567, 565, 563, 564), (569, 564, 563, 568, 570), (480, 289, 564, 569), (287, 479, 568, 563), (482, 480, 569, 570), (289, 212, 566, 564), (479, 482, 570, 568), (211, 287, 563, 565), (571, 574, 573, 572), (575, 572, 573, 576), (284, 213, 571, 572), (213, 212, 574, 571), (481, 284, 572, 575), (212, 289, 573, 574), (579, 577, 578, 580), (579, 580, 578, 581), (483, 213, 577, 579), (284, 481, 581, 578), (281, 51, 279), (582, 584, 585, 583), (582, 586, 587, 584), (586, 588, 589, 587), (596, 590, 591, 597), (598, 592, 593, 599), (592, 594, 595, 593), (588, 596, 597, 589), (590, 598, 599, 591), (601, 602, 603, 600), (601, 600, 604, 605), (605, 604, 606, 607), (610, 611, 608, 609), (614, 615, 612, 613), (613, 612, 616, 617), (607, 606, 611, 610), (609, 608, 615, 614), (588, 586, 605, 607), (591, 599, 615, 608), (582, 583, 602, 601), (595, 594, 617, 616), (587, 589, 606, 604), (583, 585, 603, 602), (594, 592, 613, 617), (585, 584, 600, 603), (593, 595, 616, 612), (596, 588, 607, 610), (590, 596, 610, 609), (597, 591, 608, 611), (586, 582, 601, 605), (589, 597, 611, 606), (584, 587, 604, 600), (598, 590, 609, 614), (592, 598, 614, 613), (599, 593, 612, 615), (618, 619, 621, 620), (618, 620, 623, 622), (622, 623, 625, 624), (632, 633, 627, 626), (634, 635, 629, 628), (628, 629, 631, 630), (624, 625, 633, 632), (626, 627, 635, 634), (637, 636, 639, 638), (637, 641, 640, 636), (641, 643, 642, 640), (646, 645, 644, 647), (650, 649, 648, 651), (649, 653, 652, 648), (643, 646, 647, 642), (645, 650, 651, 644), (624, 643, 641, 622), (627, 644, 651, 635), (618, 637, 638, 619), (631, 652, 653, 630), (623, 640, 642, 625), (619, 638, 639, 621), (630, 653, 649, 628), (621, 639, 636, 620), (629, 648, 652, 631), (632, 646, 643, 624), (626, 645, 646, 632), (633, 647, 644, 627), (622, 641, 637, 618), (625, 642, 647, 633), (620, 636, 640, 623), (634, 650, 645, 626), (628, 649, 650, 634), (635, 651, 648, 629)])
me_cube.polygons.foreach_set('material_index', [1, 0, 0, 0, 0, 0, 0, 0, 0, 1, 0, 0, 0, 0, 0, 0, 1, 1, 1, 1, 0, 1, 0, 0, 0, 0, 0, 0, 2, 2, 0, 0, 0, 0, 0, 0, 0, 0, 2, 2, 0, 2, 0, 0, 0, 0, 0, 0, 0, 0, 0, 0, 1, 0, 1, 0, 0, 0, 0, 0, 0, 0, 2, 2, 2, 2, 2, 2, 2, 2, 2, 2, 2, 2, 0, 0, 2, 0, 0, 0, 2, 0, 2, 2, 0, 2, 2, 0, 2, 2, 2, 2, 2, 2, 2, 2, 2, 0, 2, 0, 2, 2, 2, 2, 0, 0, 0, 0, 0, 0, 0, 0, 2, 2, 0, 2, 2, 2, 0, 2, 0, 0, 0, 0, 0, 0, 0, 0, 1, 1, 1, 1, 1, 1, 1, 1, 1, 1, 1, 1, 1, 1, 0, 0, 1, 1, 1, 0, 0, 0, 0, 0, 0, 0, 0, 0, 0, 0, 0, 0, 0, 0, 0, 0, 0, 0, 0, 0, 0, 0, 0, 0, 0, 0, 0, 0, 0, 0, 0, 0, 0, 0, 0, 0, 0, 0, 0, 0, 0, 0, 0, 0, 0, 0, 1, 0, 1, 0, 0, 1, 0, 0, 1, 1, 1, 1, 1, 1, 0, 0, 0, 0, 0, 1, 1, 1, 1, 1, 1, 1, 1, 0, 1, 1, 1, 1, 1, 1, 0, 0, 0, 0, 0, 0, 0, 0, 1, 0, 0, 0, 0, 0, 0, 1, 1, 1, 1, 0, 1, 0, 0, 0, 0, 0, 0, 2, 2, 0, 0, 0, 0, 0, 0, 0, 0, 2, 2, 0, 0, 0, 0, 0, 0, 0, 0, 0, 0, 0, 0, 0, 1, 0, 1, 0, 0, 0, 0, 0, 0, 0, 2, 2, 2, 2, 0, 2, 0, 2, 2, 2, 2, 2, 0, 0, 0, 0, 0, 0, 2, 0, 2, 2, 0, 2, 2, 0, 2, 2, 2, 0, 2, 2, 2, 2, 2, 0, 2, 0, 2, 2, 2, 0, 0, 0, 0, 0, 0, 0, 0, 0, 0, 0, 2, 2, 0, 2, 0, 2, 2, 2, 0, 0, 0, 0, 0, 0, 0, 0, 1, 1, 1, 1, 1, 1, 1, 1, 1, 1, 1, 1, 1, 1, 0, 0, 1, 1, 1, 0, 0, 0, 0, 0, 0, 0, 0, 0, 0, 0, 0, 0, 0, 0, 0, 0, 0, 0, 0, 0, 0, 0, 0, 0, 0, 0, 0, 0, 0, 0, 0, 0, 0, 0, 0, 0, 0, 0, 0, 0, 0, 0, 0, 0, 0, 0, 1, 0, 0, 0, 0, 1, 0, 0, 1, 1, 1, 0, 1, 0, 0, 0, 0, 0, 0, 1, 1, 1, 0, 1, 1, 1, 1, 0, 1, 1, 1, 1, 1, 0, 0, 0, 1, 1, 1, 1, 0, 0, 1, 1, 1, 1, 1, 1, 0, 0, 0, 1, 1, 0, 1, 1, 0, 0, 1, 1, 1, 1, 0, 0, 1, 1, 1, 1, 0, 0, 1, 1, 1, 1, 0, 0, 1, 1, 1, 1, 0, 0, 1, 1, 1, 1, 0, 0, 1, 1, 1, 1, 0, 0, 1, 1, 1, 1, 0, 0, 1, 1, 1, 1, 1, 1, 0, 0, 1, 1, 1, 1, 0, 1, 1, 1, 0, 0, 0, 0, 0, 0, 0, 0, 0, 0, 0, 0, 0, 0, 0, 0, 0, 0, 0, 0, 0, 0, 0, 0, 0, 0, 0, 0, 0, 0, 0, 0, 0, 0, 0, 0, 0, 0, 0, 0, 0, 0, 0, 0, 0, 0, 0, 0, 0, 0, 0, 0, 0, 0, 0, 0, 0, 0, 0, 0, 0, 0, 0, 0, 0, 0, 0, 0, 0])
_uv = me_cube.uv_layers.new(name='UVMap')
_uv.uv.foreach_set('vector', [0.5248, 0.1282, 0.5, 0.1329, 0.5, 0.1329, 0.5248, 0.1282, 0.625, 0.5, 0.375, 0.5, 0.375, 0.5, 0.625, 0.5, 0.375, 0.5, 0.625, 0.5, 0.625, 0.75, 0.375, 0.75, 0.375, 0.75, 0.625, 0.75, 0.625, 0.75, 0.375, 0.75, 0.375, 0.75, 0.625, 0.75, 0.625, 0.75, 0.375, 0.75, 0.375, 0.75, 0.375, 0.75, 0.375, 0.75, 0.375, 0.75, 0.375, 0.75, 0.625, 0.75, 0.625, 0.75, 0.375, 0.75, 0.5, 0.75, 0.375, 0.75, 0.375, 0.75, 0.5, 0.75, 0.5, 0.75, 0.375, 0.75, 0.375, 0.75, 0.5, 0.75, 0.375, 0.75, 0.625, 0.75, 0.625, 0.75, 0.375, 0.75, 0.375, 0.75, 0.625, 0.75, 0.625, 0.75, 0.375, 0.75, 0.5, 0.75, 0.375, 0.75, 0.375, 0.75, 0.5, 0.75, 0.5, 0.75, 0.375, 0.75, 0.375, 0.75, 0.5, 0.75, 0.375, 0.75, 0.625, 0.75, 0.625, 0.75, 0.375, 0.75, 0.5, 0.75, 0.375, 0.75, 0.375, 0.75, 0.5, 0.75, 0.375, 0.75, 0.625, 0.75, 0.625, 0.75, 0.375, 0.75, 0.375, 0.75, 0.625, 0.75, 0.625, 0.75, 0.375, 0.75, 0.5, 0.75, 0.375, 0.75, 0.375, 0.75, 0.5, 0.75, 0.5, 0.75, 0.375, 0.75, 0.375, 0.75, 0.5, 0.75, 0.5234, 0.25, 0.5327, 0.25, 0.5327, 0.25, 0.5234, 0.25, 0.5, 0.25, 0.5463, 0.25, 0.625, 0.25, 0.625, 0.25, 0.625, 0.25, 0.5802, 0.25, 0.5389, 0.25, 0.516, 0.25, 0.5, 0.25, 0.5402, 0.25, 0.5, 0.25, 0.5, 0.25, 0.5402, 0.25, 0.625, 0.5, 0.375, 0.5, 0.375, 0.5, 0.625, 0.5, 0.625, 0.5, 0.5941, 0.5, 0.625, 0.5, 0.625, 0.5, 0.5879, 0.5, 0.6011, 0.5, 0.5798, 0.5, 0.625, 0.5, 0.5077, 0.375, 0.5087, 0.4108, 0.5098, 0.4466, 0.5098, 0.4466, 0.5077, 0.375, 0.5, 0.25, 0.516, 0.25, 0.549, 0.25, 0.5802, 0.25, 0.625, 0.25, 0.625, 0.25, 0.5, 0.25, 0.5114, 0.5, 0.375, 0.5, 0.375, 0.5, 0.5114, 0.5, 0.5114, 0.5, 0.5105, 0.4711, 0.5097, 0.4422, 0.5097, 0.4422, 0.5105, 0.4711, 0.0, 0.0, 0.0, 0.0, 0.0, 0.0, 0.0, 0.0, 0.5106, 0.4741, 0.5107, 0.4764, 0.5108, 0.4799, 0.5114, 0.5, 0.5114, 0.5, 0.5077, 0.375, 0.5102, 0.4598, 0.5095, 0.4366, 0.5077, 0.3749, 0.5077, 0.375, 0.5102, 0.4598, 0.5102, 0.4598, 0.5077, 0.375, 0.5102, 0.4598, 0.51, 0.4533, 0.5099, 0.4482, 0.5097, 0.4422, 0.5095, 0.4366, 0.5095, 0.4366, 0.5102, 0.4598, 0.5077, 0.375, 0.5104, 0.468, 0.5109, 0.484, 0.5114, 0.5, 0.5077, 0.375, 0.5108, 0.4787, 0.5107, 0.4765, 0.5107, 0.4759, 0.5106, 0.4733, 0.5114, 0.5, 0.5114, 0.5, 0.5098, 0.4466, 0.51, 0.4536, 0.5101, 0.4573, 0.5104, 0.468, 0.5104, 0.468, 0.5098, 0.4466, 0.5105, 0.4683, 0.5105, 0.4711, 0.5106, 0.4741, 0.5114, 0.5, 0.5114, 0.5, 0.5105, 0.4683, 0.5095, 0.4366, 0.5095, 0.4366, 0.5105, 0.4683, 0.5107, 0.4764, 0.5106, 0.4741, 0.5106, 0.4741, 0.5107, 0.4764, 0.5105, 0.4711, 0.5103, 0.4637, 0.5097, 0.4422, 0.5095, 0.4366, 0.5105, 0.4683, 0.5105, 0.4683, 0.5095, 0.4366, 0.5102, 0.4598, 0.5077, 0.375, 0.5077, 0.375, 0.5108, 0.4799, 0.5104, 0.468, 0.5077, 0.375, 0.5077, 0.375, 0.5104, 0.468, 0.5104, 0.468, 0.5077, 0.375, 0.5077, 0.375, 0.5098, 0.4466, 0.5091, 0.4241, 0.5077, 0.375, 0.5077, 0.375, 0.5095, 0.4375, 0.5107, 0.4764, 0.51, 0.4533, 0.5102, 0.4598, 0.5108, 0.4799, 0.5108, 0.4799, 0.5077, 0.375, 0.5077, 0.375, 0.5114, 0.5, 0.375, 1.0, 0.5, 1.0, 0.5, 1.0, 0.375, 1.0, 0.375, 1.0, 0.5, 1.0, 0.5, 1.0, 0.375, 1.0, 0.375, 1.0, 0.5, 1.0, 0.5, 1.0, 0.375, 1.0, 0.5, 1.0, 0.375, 1.0, 0.375, 1.0, 0.5, 1.0, 0.625, 0.0, 0.5, 0.0, 0.5, 0.0, 0.625, 0.0, 0.625, 0.5, 0.875, 0.5, 0.875, 0.625, 0.625, 0.625, 0.625, 0.0, 0.5296, 0.0, 0.5, 0.0, 0.5, 0.0, 0.625, 0.0, 0.625, 0.0, 0.5388, 0.0, 0.5452, 0.0, 0.5459, 0.0, 0.625, 0.0, 0.625, 0.0, 0.5377, 0.0, 0.5382, 0.0, 0.5388, 0.0, 0.625, 0.0, 0.625, 0.0, 0.5459, 0.0, 0.5594, 0.0, 0.625, 0.0, 0.625, 0.0, 0.5594, 0.0, 0.5296, 0.0, 0.625, 0.0, 0.625, 0.0, 0.533, 0.0, 0.5353, 0.0, 0.5377, 0.0, 0.625, 0.0, 0.625, 0.0, 0.5245, 0.0, 0.5288, 0.0, 0.533, 0.0, 0.625, 0.0, 0.375, 0.75, 0.5, 0.75, 0.5, 1.0, 0.375, 1.0, 0.5095, 0.4366, 0.5097, 0.4422, 0.5103, 0.4637, 0.5105, 0.4711, 0.5105, 0.4683, 0.5097, 0.4422, 0.5103, 0.4637, 0.5103, 0.4637, 0.5097, 0.4422, 0.5095, 0.4366, 0.5097, 0.4422, 0.5097, 0.4422, 0.5095, 0.4366, 0.5105, 0.4711, 0.5105, 0.4683, 0.5105, 0.4683, 0.5105, 0.4711, 0.5103, 0.4637, 0.5105, 0.4711, 0.5105, 0.4711, 0.5103, 0.4637, 0.5105, 0.4711, 0.5097, 0.4422, 0.5099, 0.4482, 0.5106, 0.4741, 0.5099, 0.4482, 0.5106, 0.4741, 0.5106, 0.4741, 0.5099, 0.4482, 0.5106, 0.4741, 0.5105, 0.4711, 0.5105, 0.4711, 0.5106, 0.4741, 0.5097, 0.4422, 0.5099, 0.4482, 0.5099, 0.4482, 0.5097, 0.4422, 0.5099, 0.4482, 0.51, 0.4533, 0.5107, 0.4764, 0.5106, 0.4741, 0.5106, 0.4741, 0.5099, 0.4482, 0.5099, 0.4482, 0.5106, 0.4741, 0.5099, 0.4482, 0.51, 0.4533, 0.51, 0.4533, 0.5099, 0.4482, 0.51, 0.4533, 0.5107, 0.4764, 0.5107, 0.4764, 0.51, 0.4533, 0.5106, 0.4733, 0.5091, 0.4241, 0.5095, 0.4375, 0.5114, 0.5, 0.5106, 0.4733, 0.5098, 0.4466, 0.5098, 0.4466, 0.5106, 0.4733, 0.5087, 0.4108, 0.5077, 0.375, 0.5077, 0.375, 0.5087, 0.4108, 0.5109, 0.484, 0.5108, 0.4813, 0.5108, 0.4787, 0.5114, 0.5, 0.5114, 0.5, 0.5104, 0.468, 0.5101, 0.4573, 0.5104, 0.4654, 0.5108, 0.4813, 0.5109, 0.484, 0.5101, 0.4573, 0.51, 0.4536, 0.51, 0.4536, 0.5101, 0.4573, 0.5114, 0.5, 0.375, 0.5, 0.375, 0.5, 0.5114, 0.5, 0.5077, 0.3749, 0.5095, 0.4366, 0.5105, 0.4683, 0.5077, 0.375, 0.5098, 0.4466, 0.5106, 0.4733, 0.5106, 0.4733, 0.5098, 0.4466, 0.5108, 0.4813, 0.5104, 0.4654, 0.5104, 0.4654, 0.5108, 0.4813, 0.5105, 0.4683, 0.5077, 0.375, 0.5077, 0.375, 0.5105, 0.4683, 0.0, 0.0, 0.0, 0.0, 0.0, 0.0, 0.0, 0.0, 0.0, 0.0, 0.0, 0.0, 0.0, 0.0, 0.0, 0.0, 0.5107, 0.4759, 0.5101, 0.4554, 0.5098, 0.4466, 0.5106, 0.4733, 0.5101, 0.4554, 0.5098, 0.4466, 0.5098, 0.4466, 0.5101, 0.4554, 0.5106, 0.4733, 0.5107, 0.4759, 0.5107, 0.4759, 0.5106, 0.4733, 0.5107, 0.4759, 0.5101, 0.4554, 0.5101, 0.4554, 0.5107, 0.4759, 0.5108, 0.4813, 0.5104, 0.4654, 0.5101, 0.4573, 0.5108, 0.4787, 0.5101, 0.4573, 0.5108, 0.4787, 0.5108, 0.4787, 0.5101, 0.4573, 0.5104, 0.4654, 0.5101, 0.4573, 0.5101, 0.4573, 0.5104, 0.4654, 0.5108, 0.4787, 0.5108, 0.4813, 0.5108, 0.4813, 0.5108, 0.4787, 0.5101, 0.4573, 0.51, 0.4536, 0.5107, 0.4765, 0.5108, 0.4787, 0.5107, 0.4765, 0.51, 0.4536, 0.5098, 0.4466, 0.5101, 0.4554, 0.5107, 0.4759, 0.5107, 0.4765, 0.5108, 0.4787, 0.5108, 0.4787, 0.5107, 0.4765, 0.5108, 0.4787, 0.5101, 0.4573, 0.5101, 0.4573, 0.5108, 0.4787, 0.51, 0.4536, 0.5107, 0.4765, 0.5107, 0.4765, 0.51, 0.4536, 0.5087, 0.4108, 0.5077, 0.375, 0.5077, 0.375, 0.5091, 0.4241, 0.5077, 0.375, 0.5091, 0.4241, 0.5091, 0.4241, 0.5077, 0.375, 0.5091, 0.4241, 0.5087, 0.4108, 0.5087, 0.4108, 0.5091, 0.4241, 0.5114, 0.5, 0.5095, 0.4375, 0.5077, 0.375, 0.625, 0.375, 0.625, 0.5, 0.625, 0.5, 0.5114, 0.5, 0.5114, 0.5, 0.625, 0.5, 0.5379, 0.25, 0.5379, 0.25, 0.5379, 0.25, 0.5379, 0.25, 0.5114, 0.5, 0.5095, 0.4375, 0.5095, 0.4375, 0.5114, 0.5, 0.5095, 0.4375, 0.5077, 0.375, 0.5077, 0.375, 0.5095, 0.4375, 0.375, 1.0, 0.5, 1.0, 0.5077, 0.375, 0.5114, 0.5, 0.375, 1.0, 0.5, 1.0, 0.5, 1.0, 0.375, 1.0, 0.5077, 0.375, 0.5114, 0.5, 0.5114, 0.5, 0.5077, 0.375, 0.5077, 0.375, 0.5105, 0.4683, 0.5114, 0.5, 0.5077, 0.375, 0.5105, 0.4683, 0.5114, 0.5, 0.5114, 0.5, 0.5105, 0.4683, 0.5077, 0.375, 0.5105, 0.4683, 0.5105, 0.4683, 0.5077, 0.375, 0.5114, 0.5, 0.5077, 0.375, 0.5077, 0.375, 0.5114, 0.5, 0.5098, 0.4466, 0.5087, 0.4108, 0.5091, 0.4241, 0.5106, 0.4733, 0.5091, 0.4241, 0.5106, 0.4733, 0.5106, 0.4733, 0.5091, 0.4241, 0.5098, 0.4466, 0.5087, 0.4108, 0.5087, 0.4108, 0.5098, 0.4466, 0.5087, 0.4108, 0.5091, 0.4241, 0.5091, 0.4241, 0.5087, 0.4108, 0.5871, 0.25, 0.5379, 0.25, 0.5, 0.25, 0.625, 0.25, 0.5379, 0.25, 0.5871, 0.25, 0.625, 0.25, 0.5, 0.25, 0.5379, 0.25, 0.5379, 0.25, 0.5, 0.25, 0.5, 0.25, 0.5871, 0.25, 0.5871, 0.25, 0.625, 0.25, 0.625, 0.25, 0.5379, 0.25, 0.5871, 0.25, 0.5871, 0.25, 0.5379, 0.25, 0.5379, 0.25, 0.5871, 0.25, 0.5871, 0.25, 0.5379, 0.25, 0.5871, 0.25, 0.5871, 0.25, 0.5871, 0.25, 0.5871, 0.25, 0.5871, 0.25, 0.5379, 0.25, 0.5379, 0.25, 0.5871, 0.25, 0.516, 0.25, 0.5389, 0.25, 0.5389, 0.25, 0.516, 0.25, 0.5802, 0.25, 0.549, 0.25, 0.549, 0.25, 0.5802, 0.25, 0.5802, 0.25, 0.549, 0.25, 0.549, 0.25, 0.5802, 0.25, 0.5389, 0.25, 0.5802, 0.25, 0.5802, 0.25, 0.5389, 0.25, 0.549, 0.25, 0.516, 0.25, 0.516, 0.25, 0.549, 0.25, 0.5389, 0.25, 0.5802, 0.25, 0.5802, 0.25, 0.5389, 0.25, 0.516, 0.25, 0.5389, 0.25, 0.5389, 0.25, 0.516, 0.25, 0.5802, 0.25, 0.549, 0.25, 0.549, 0.25, 0.5802, 0.25, 0.516, 0.25, 0.5389, 0.25, 0.5389, 0.25, 0.516, 0.25, 0.549, 0.25, 0.516, 0.25, 0.516, 0.25, 0.549, 0.25, 0.5389, 0.25, 0.5802, 0.25, 0.5802, 0.25, 0.5389, 0.25, 0.549, 0.25, 0.516, 0.25, 0.516, 0.25, 0.549, 0.25, 0.549, 0.25, 0.516, 0.25, 0.516, 0.25, 0.549, 0.25, 0.5389, 0.25, 0.5802, 0.25, 0.5802, 0.25, 0.5389, 0.25, 0.516, 0.25, 0.5389, 0.25, 0.5802, 0.25, 0.5802, 0.25, 0.549, 0.25, 0.516, 0.25, 0.5802, 0.25, 0.549, 0.25, 0.549, 0.25, 0.5802, 0.25, 0.516, 0.25, 0.5389, 0.25, 0.5389, 0.25, 0.516, 0.25, 0.5673, 0.5, 0.5798, 0.5, 0.6011, 0.5, 0.5879, 0.5, 0.625, 0.5, 0.5798, 0.5, 0.5673, 0.5, 0.5879, 0.5, 0.5114, 0.5, 0.5114, 0.5, 0.5114, 0.5, 0.5673, 0.5, 0.5798, 0.5, 0.5798, 0.5, 0.5673, 0.5, 0.6011, 0.5, 0.5879, 0.5, 0.5879, 0.5, 0.6011, 0.5, 0.5879, 0.5, 0.5673, 0.5, 0.5673, 0.5, 0.5879, 0.5, 0.5798, 0.5, 0.6011, 0.5, 0.6011, 0.5, 0.5798, 0.5, 0.375, 0.5, 0.375, 0.5, 0.375, 0.5, 0.375, 0.5, 0.0, 0.0, 0.0, 0.0, 0.0, 0.0, 0.0, 0.0, 0.375, 0.5, 0.375, 0.5, 0.375, 0.5, 0.375, 0.5, 0.375, 1.0, 0.5, 1.0, 0.5, 1.0, 0.375, 1.0, 0.0, 0.0, 0.0, 0.0, 0.0, 0.0, 0.0, 0.0, 0.0, 0.0, 0.0, 0.0, 0.0, 0.0, 0.0, 0.0, 0.375, 1.0, 0.5, 1.0, 0.5, 1.0, 0.375, 1.0, 0.5, 1.0, 0.375, 1.0, 0.375, 1.0, 0.5, 1.0, 0.5, 1.0, 0.375, 1.0, 0.375, 1.0, 0.5, 1.0, 0.375, 1.0, 0.5, 1.0, 0.5, 1.0, 0.375, 1.0, 0.5, 1.0, 0.375, 1.0, 0.375, 1.0, 0.5, 1.0, 0.375, 0.5, 0.375, 0.5, 0.375, 0.5, 0.375, 0.5, 0.0, 0.0, 0.0, 0.0, 0.0, 0.0, 0.0, 0.0, 0.5, 0.75, 0.375, 0.75, 0.375, 0.75, 0.5, 0.75, 0.375, 0.75, 0.5, 0.75, 0.5, 0.75, 0.375, 0.75, 0.0, 0.0, 0.0, 0.0, 0.0, 0.0, 0.0, 0.0, 0.375, 0.75, 0.5, 0.75, 0.5, 0.75, 0.375, 0.75, 0.375, 0.75, 0.5, 0.75, 0.5, 0.75, 0.375, 0.75, 0.375, 0.75, 0.375, 0.75, 0.375, 0.75, 0.375, 0.75, 0.5, 0.75, 0.375, 0.75, 0.375, 0.75, 0.5, 0.75, 0.375, 0.75, 0.375, 0.75, 0.375, 0.75, 0.375, 0.75, 0.375, 0.75, 0.375, 0.75, 0.375, 0.75, 0.375, 0.75, 0.5, 0.75, 0.375, 0.75, 0.375, 0.75, 0.5, 0.75, 0.0, 0.0, 0.0, 0.0, 0.0, 0.0, 0.0, 0.0, 0.5, 0.75, 0.375, 0.75, 0.375, 0.75, 0.5, 0.75, 0.375, 0.75, 0.375, 0.75, 0.375, 0.75, 0.375, 0.75, 0.0, 0.0, 0.0, 0.0, 0.0, 0.0, 0.0, 0.0, 0.375, 0.75, 0.5, 0.75, 0.5, 0.75, 0.375, 0.75, 0.375, 0.75, 0.375, 0.75, 0.375, 0.75, 0.375, 0.75, 0.5, 0.75, 0.375, 0.75, 0.375, 0.75, 0.5, 0.75, 0.0, 0.0, 0.0, 0.0, 0.0, 0.0, 0.0, 0.0, 0.375, 0.75, 0.5, 0.75, 0.5, 0.75, 0.375, 0.75, 0.5, 0.75, 0.375, 0.75, 0.375, 0.75, 0.5, 0.75, 0.5, 0.75, 0.375, 0.75, 0.375, 0.75, 0.5, 0.75, 0.0, 0.0, 0.0, 0.0, 0.0, 0.0, 0.0, 0.0, 0.375, 0.75, 0.5, 0.75, 0.5, 0.75, 0.375, 0.75, 0.375, 1.0, 0.5, 1.0, 0.5, 1.0, 0.375, 1.0, 0.375, 0.5, 0.375, 0.5, 0.375, 0.5, 0.375, 0.5, 0.0, 0.0, 0.0, 0.0, 0.0, 0.0, 0.0, 0.0, 0.375, 1.0, 0.5, 1.0, 0.5, 1.0, 0.375, 1.0, 0.5085, 0.5, 0.5621, 0.5, 0.5193, 0.5, 0.5114, 0.5, 0.4362, 0.5, 0.4396, 0.5, 0.375, 0.5, 0.375, 0.5, 0.4784, 0.5, 0.4396, 0.5, 0.4396, 0.5, 0.4784, 0.5, 0.375, 0.5, 0.4396, 0.5, 0.4784, 0.5, 0.4362, 0.5, 0.5114, 0.5, 0.5085, 0.5, 0.5193, 0.5, 0.625, 0.5, 0.5193, 0.5, 0.5085, 0.5, 0.5085, 0.5, 0.5193, 0.5, 0.625, 0.5, 0.5861, 0.5, 0.5879, 0.5, 0.625, 0.5, 0.5879, 0.5, 0.5861, 0.5, 0.5941, 0.5, 0.625, 0.5, 0.5193, 0.5, 0.5621, 0.5, 0.5085, 0.5, 0.5114, 0.5, 0.625, 0.5, 0.5941, 0.5, 0.5941, 0.5, 0.625, 0.5, 0.4784, 0.5, 0.4396, 0.5, 0.4362, 0.5, 0.5861, 0.5, 0.625, 0.5, 0.5941, 0.5, 0.5861, 0.5, 0.625, 0.5, 0.625, 0.5, 0.5861, 0.5, 0.5085, 0.5, 0.5621, 0.5, 0.5621, 0.5, 0.5085, 0.5, 0.4362, 0.5, 0.4784, 0.5, 0.4784, 0.5, 0.4362, 0.5, 0.5941, 0.5, 0.5861, 0.5, 0.5861, 0.5, 0.5941, 0.5, 0.5621, 0.5, 0.5193, 0.5, 0.5193, 0.5, 0.5621, 0.5, 0.4396, 0.5, 0.4362, 0.5, 0.4362, 0.5, 0.4396, 0.5, 0.0, 0.0, 0.5, 0.75, 0.0, 0.0, 0.5, 0.25, 0.5402, 0.25, 0.5463, 0.25, 0.5, 0.25, 0.5327, 0.25, 0.5234, 0.25, 0.5252, 0.25, 0.625, 0.25, 0.625, 0.25, 0.5252, 0.25, 0.5248, 0.1282, 0.5245, 0.0, 0.625, 0.0, 0.625, 0.25, 0.5252, 0.25, 0.5234, 0.25, 0.5226, 0.25, 0.5, 0.0, 0.533, 0.0, 0.533, 0.0, 0.5, 0.0, 0.5, 0.0, 0.5353, 0.0, 0.5353, 0.0, 0.5, 0.0, 0.5382, 0.0, 0.5, 0.0, 0.5, 0.0, 0.5382, 0.0, 0.5452, 0.0, 0.5388, 0.0, 0.5388, 0.0, 0.5452, 0.0, 0.5, 0.0, 0.5459, 0.0, 0.5459, 0.0, 0.5, 0.0, 0.5594, 0.0, 0.5, 0.0, 0.5, 0.0, 0.5594, 0.0, 0.5245, 0.0, 0.5, 0.0, 0.5, 0.0, 0.5245, 0.0, 0.5, 0.1329, 0.5248, 0.1282, 0.5248, 0.1282, 0.5, 0.1329, 0.5463, 0.25, 0.5402, 0.25, 0.5327, 0.25, 0.625, 0.25, 0.625, 0.25, 0.5402, 0.25, 0.5463, 0.25, 0.5463, 0.25, 0.5402, 0.25, 0.533, 0.0, 0.5, 0.0, 0.5, 0.0, 0.533, 0.0, 0.5, 0.0, 0.5382, 0.0, 0.5382, 0.0, 0.5, 0.0, 0.5, 0.25, 0.5402, 0.25, 0.5402, 0.25, 0.5, 0.25, 0.5463, 0.25, 0.5, 0.25, 0.5, 0.25, 0.5463, 0.25, 0.5, 0.0, 0.5245, 0.0, 0.5245, 0.0, 0.5, 0.0, 0.625, 0.5, 0.625, 0.5, 0.375, 0.5, 0.375, 0.5, 0.375, 0.5, 0.375, 0.75, 0.625, 0.75, 0.625, 0.5, 0.375, 0.75, 0.375, 0.75, 0.625, 0.75, 0.625, 0.75, 0.375, 0.75, 0.375, 0.75, 0.625, 0.75, 0.625, 0.75, 0.375, 0.75, 0.375, 0.75, 0.375, 0.75, 0.375, 0.75, 0.375, 0.75, 0.375, 0.75, 0.625, 0.75, 0.625, 0.75, 0.5, 0.75, 0.5, 0.75, 0.375, 0.75, 0.375, 0.75, 0.5, 0.75, 0.5, 0.75, 0.375, 0.75, 0.375, 0.75, 0.375, 0.75, 0.375, 0.75, 0.625, 0.75, 0.625, 0.75, 0.375, 0.75, 0.375, 0.75, 0.625, 0.75, 0.625, 0.75, 0.5, 0.75, 0.5, 0.75, 0.375, 0.75, 0.375, 0.75, 0.5, 0.75, 0.5, 0.75, 0.375, 0.75, 0.375, 0.75, 0.375, 0.75, 0.375, 0.75, 0.625, 0.75, 0.625, 0.75, 0.5, 0.75, 0.5, 0.75, 0.375, 0.75, 0.375, 0.75, 0.375, 0.75, 0.375, 0.75, 0.625, 0.75, 0.625, 0.75, 0.375, 0.75, 0.375, 0.75, 0.625, 0.75, 0.625, 0.75, 0.5, 0.75, 0.5, 0.75, 0.375, 0.75, 0.375, 0.75, 0.5, 0.75, 0.5, 0.75, 0.375, 0.75, 0.375, 0.75, 0.5234, 0.25, 0.5226, 0.25, 0.5226, 0.25, 0.5234, 0.25, 0.5, 0.25, 0.5, 0.25, 0.516, 0.25, 0.5389, 0.25, 0.5802, 0.25, 0.625, 0.25, 0.625, 0.25, 0.625, 0.25, 0.5463, 0.25, 0.5402, 0.25, 0.5327, 0.25, 0.5327, 0.25, 0.5402, 0.25, 0.625, 0.5, 0.625, 0.5, 0.375, 0.5, 0.375, 0.5, 0.625, 0.5, 0.625, 0.5, 0.5941, 0.5, 0.625, 0.5, 0.625, 0.5, 0.5798, 0.5, 0.6011, 0.5, 0.5879, 0.5, 0.5077, 0.375, 0.5077, 0.375, 0.5098, 0.4466, 0.5098, 0.4466, 0.5087, 0.4108, 0.5, 0.25, 0.5, 0.25, 0.625, 0.25, 0.625, 0.25, 0.5802, 0.25, 0.549, 0.25, 0.516, 0.25, 0.5114, 0.5, 0.5114, 0.5, 0.5114, 0.5, 0.375, 0.5, 0.375, 0.5, 0.5105, 0.4711, 0.5105, 0.4711, 0.5097, 0.4422, 0.5097, 0.4422, 0.0, 0.0, 0.0, 0.0, 0.0, 0.0, 0.0, 0.0, 0.5106, 0.4741, 0.5114, 0.5, 0.5114, 0.5, 0.5108, 0.4799, 0.5107, 0.4764, 0.5077, 0.375, 0.5077, 0.3749, 0.5095, 0.4366, 0.5102, 0.4598, 0.5077, 0.375, 0.5077, 0.375, 0.5102, 0.4598, 0.5102, 0.4598, 0.5102, 0.4598, 0.5102, 0.4598, 0.5095, 0.4366, 0.5095, 0.4366, 0.5097, 0.4422, 0.5099, 0.4482, 0.51, 0.4533, 0.5077, 0.375, 0.5077, 0.375, 0.5114, 0.5, 0.5109, 0.484, 0.5104, 0.468, 0.5108, 0.4787, 0.5114, 0.5, 0.5114, 0.5, 0.5106, 0.4733, 0.5107, 0.4759, 0.5107, 0.4765, 0.5098, 0.4466, 0.5098, 0.4466, 0.5104, 0.468, 0.5104, 0.468, 0.5101, 0.4573, 0.51, 0.4536, 0.5105, 0.4683, 0.5114, 0.5, 0.5114, 0.5, 0.5106, 0.4741, 0.5105, 0.4711, 0.5105, 0.4683, 0.5105, 0.4683, 0.5095, 0.4366, 0.5095, 0.4366, 0.5107, 0.4764, 0.5107, 0.4764, 0.5106, 0.4741, 0.5106, 0.4741, 0.5105, 0.4711, 0.5097, 0.4422, 0.5103, 0.4637, 0.5095, 0.4366, 0.5095, 0.4366, 0.5105, 0.4683, 0.5105, 0.4683, 0.5102, 0.4598, 0.5108, 0.4799, 0.5077, 0.375, 0.5077, 0.375, 0.5104, 0.468, 0.5104, 0.468, 0.5077, 0.375, 0.5077, 0.375, 0.5104, 0.468, 0.5098, 0.4466, 0.5077, 0.375, 0.5077, 0.375, 0.5091, 0.4241, 0.5095, 0.4375, 0.5077, 0.375, 0.5077, 0.375, 0.5107, 0.4764, 0.5108, 0.4799, 0.5102, 0.4598, 0.51, 0.4533, 0.5108, 0.4799, 0.5114, 0.5, 0.5077, 0.375, 0.5077, 0.375, 0.0, 0.0, 0.0, 0.0, 0.0, 0.0, 0.0, 0.0, 0.375, 1.0, 0.375, 1.0, 0.5, 1.0, 0.5, 1.0, 0.375, 1.0, 0.375, 1.0, 0.5, 1.0, 0.5, 1.0, 0.375, 1.0, 0.375, 1.0, 0.5, 1.0, 0.5, 1.0, 0.5, 1.0, 0.5, 1.0, 0.375, 1.0, 0.375, 1.0, 0.625, 0.0, 0.625, 0.0, 0.5, 0.0, 0.5, 0.0, 0.625, 0.5, 0.625, 0.625, 0.875, 0.625, 0.875, 0.5, 0.625, 0.0, 0.625, 0.0, 0.5, 0.0, 0.5, 0.0, 0.5296, 0.0, 0.625, 0.0, 0.625, 0.0, 0.5459, 0.0, 0.5452, 0.0, 0.5388, 0.0, 0.625, 0.0, 0.625, 0.0, 0.5388, 0.0, 0.5382, 0.0, 0.5377, 0.0, 0.625, 0.0, 0.625, 0.0, 0.5594, 0.0, 0.5459, 0.0, 0.625, 0.0, 0.625, 0.0, 0.5296, 0.0, 0.5594, 0.0, 0.625, 0.0, 0.625, 0.0, 0.5377, 0.0, 0.5353, 0.0, 0.533, 0.0, 0.625, 0.0, 0.625, 0.0, 0.533, 0.0, 0.5288, 0.0, 0.5245, 0.0, 0.375, 0.75, 0.375, 1.0, 0.5, 1.0, 0.5, 0.75, 0.5095, 0.4366, 0.5105, 0.4683, 0.5105, 0.4711, 0.5103, 0.4637, 0.5097, 0.4422, 0.5097, 0.4422, 0.5097, 0.4422, 0.5103, 0.4637, 0.5103, 0.4637, 0.5095, 0.4366, 0.5095, 0.4366, 0.5097, 0.4422, 0.5097, 0.4422, 0.5105, 0.4711, 0.5105, 0.4711, 0.5105, 0.4683, 0.5105, 0.4683, 0.5103, 0.4637, 0.5103, 0.4637, 0.5105, 0.4711, 0.5105, 0.4711, 0.5105, 0.4711, 0.5106, 0.4741, 0.5099, 0.4482, 0.5097, 0.4422, 0.5099, 0.4482, 0.5099, 0.4482, 0.5106, 0.4741, 0.5106, 0.4741, 0.5106, 0.4741, 0.5106, 0.4741, 0.5105, 0.4711, 0.5105, 0.4711, 0.5097, 0.4422, 0.5097, 0.4422, 0.5099, 0.4482, 0.5099, 0.4482, 0.5099, 0.4482, 0.5106, 0.4741, 0.5107, 0.4764, 0.51, 0.4533, 0.5106, 0.4741, 0.5106, 0.4741, 0.5099, 0.4482, 0.5099, 0.4482, 0.5099, 0.4482, 0.5099, 0.4482, 0.51, 0.4533, 0.51, 0.4533, 0.51, 0.4533, 0.51, 0.4533, 0.5107, 0.4764, 0.5107, 0.4764, 0.5106, 0.4733, 0.5114, 0.5, 0.5095, 0.4375, 0.5091, 0.4241, 0.5106, 0.4733, 0.5106, 0.4733, 0.5098, 0.4466, 0.5098, 0.4466, 0.5087, 0.4108, 0.5087, 0.4108, 0.5077, 0.375, 0.5077, 0.375, 0.5109, 0.484, 0.5114, 0.5, 0.5114, 0.5, 0.5108, 0.4787, 0.5108, 0.4813, 0.5104, 0.468, 0.5109, 0.484, 0.5108, 0.4813, 0.5104, 0.4654, 0.5101, 0.4573, 0.5101, 0.4573, 0.5101, 0.4573, 0.51, 0.4536, 0.51, 0.4536, 0.5114, 0.5, 0.5114, 0.5, 0.375, 0.5, 0.375, 0.5, 0.5077, 0.3749, 0.5077, 0.375, 0.5105, 0.4683, 0.5095, 0.4366, 0.5098, 0.4466, 0.5098, 0.4466, 0.5106, 0.4733, 0.5106, 0.4733, 0.5108, 0.4813, 0.5108, 0.4813, 0.5104, 0.4654, 0.5104, 0.4654, 0.5105, 0.4683, 0.5105, 0.4683, 0.5077, 0.375, 0.5077, 0.375, 0.0, 0.0, 0.0, 0.0, 0.0, 0.0, 0.0, 0.0, 0.0, 0.0, 0.0, 0.0, 0.0, 0.0, 0.0, 0.0, 0.5107, 0.4759, 0.5106, 0.4733, 0.5098, 0.4466, 0.5101, 0.4554, 0.5101, 0.4554, 0.5101, 0.4554, 0.5098, 0.4466, 0.5098, 0.4466, 0.5106, 0.4733, 0.5106, 0.4733, 0.5107, 0.4759, 0.5107, 0.4759, 0.5107, 0.4759, 0.5107, 0.4759, 0.5101, 0.4554, 0.5101, 0.4554, 0.5108, 0.4813, 0.5108, 0.4787, 0.5101, 0.4573, 0.5104, 0.4654, 0.5101, 0.4573, 0.5101, 0.4573, 0.5108, 0.4787, 0.5108, 0.4787, 0.5104, 0.4654, 0.5104, 0.4654, 0.5101, 0.4573, 0.5101, 0.4573, 0.5108, 0.4787, 0.5108, 0.4787, 0.5108, 0.4813, 0.5108, 0.4813, 0.5101, 0.4573, 0.5108, 0.4787, 0.5107, 0.4765, 0.51, 0.4536, 0.5107, 0.4765, 0.5107, 0.4759, 0.5101, 0.4554, 0.5098, 0.4466, 0.51, 0.4536, 0.5107, 0.4765, 0.5107, 0.4765, 0.5108, 0.4787, 0.5108, 0.4787, 0.5108, 0.4787, 0.5108, 0.4787, 0.5101, 0.4573, 0.5101, 0.4573, 0.51, 0.4536, 0.51, 0.4536, 0.5107, 0.4765, 0.5107, 0.4765, 0.5087, 0.4108, 0.5091, 0.4241, 0.5077, 0.375, 0.5077, 0.375, 0.5077, 0.375, 0.5077, 0.375, 0.5091, 0.4241, 0.5091, 0.4241, 0.5091, 0.4241, 0.5091, 0.4241, 0.5087, 0.4108, 0.5087, 0.4108, 0.0, 0.0, 0.0, 0.0, 0.0, 0.0, 0.0, 0.0, 0.5114, 0.5, 0.625, 0.5, 0.625, 0.375, 0.5077, 0.375, 0.5095, 0.4375, 0.625, 0.5, 0.625, 0.5, 0.5114, 0.5, 0.5114, 0.5, 0.5379, 0.25, 0.5379, 0.25, 0.5379, 0.25, 0.5379, 0.25, 0.5114, 0.5, 0.5114, 0.5, 0.5095, 0.4375, 0.5095, 0.4375, 0.5095, 0.4375, 0.5095, 0.4375, 0.5077, 0.375, 0.5077, 0.375, 0.375, 1.0, 0.5114, 0.5, 0.5077, 0.375, 0.5, 1.0, 0.375, 1.0, 0.375, 1.0, 0.5, 1.0, 0.5, 1.0, 0.5077, 0.375, 0.5077, 0.375, 0.5114, 0.5, 0.5114, 0.5, 0.0, 0.0, 0.0, 0.0, 0.0, 0.0, 0.0, 0.0, 0.5077, 0.375, 0.5077, 0.375, 0.5114, 0.5, 0.5105, 0.4683, 0.5105, 0.4683, 0.5105, 0.4683, 0.5114, 0.5, 0.5114, 0.5, 0.5077, 0.375, 0.5077, 0.375, 0.5105, 0.4683, 0.5105, 0.4683, 0.5114, 0.5, 0.5114, 0.5, 0.5077, 0.375, 0.5077, 0.375, 0.5098, 0.4466, 0.5106, 0.4733, 0.5091, 0.4241, 0.5087, 0.4108, 0.5091, 0.4241, 0.5091, 0.4241, 0.5106, 0.4733, 0.5106, 0.4733, 0.5098, 0.4466, 0.5098, 0.4466, 0.5087, 0.4108, 0.5087, 0.4108, 0.5087, 0.4108, 0.5087, 0.4108, 0.5091, 0.4241, 0.5091, 0.4241, 0.5871, 0.25, 0.625, 0.25, 0.5, 0.25, 0.5379, 0.25, 0.5379, 0.25, 0.5, 0.25, 0.625, 0.25, 0.5871, 0.25, 0.5379, 0.25, 0.5, 0.25, 0.5, 0.25, 0.5379, 0.25, 0.5871, 0.25, 0.625, 0.25, 0.625, 0.25, 0.5871, 0.25, 0.5379, 0.25, 0.5379, 0.25, 0.5871, 0.25, 0.5871, 0.25, 0.5379, 0.25, 0.5379, 0.25, 0.5871, 0.25, 0.5871, 0.25, 0.5871, 0.25, 0.5871, 0.25, 0.5871, 0.25, 0.5871, 0.25, 0.5871, 0.25, 0.5871, 0.25, 0.5379, 0.25, 0.5379, 0.25, 0.516, 0.25, 0.516, 0.25, 0.5389, 0.25, 0.5389, 0.25, 0.5802, 0.25, 0.5802, 0.25, 0.549, 0.25, 0.549, 0.25, 0.5802, 0.25, 0.5802, 0.25, 0.549, 0.25, 0.549, 0.25, 0.5389, 0.25, 0.5389, 0.25, 0.5802, 0.25, 0.5802, 0.25, 0.549, 0.25, 0.549, 0.25, 0.516, 0.25, 0.516, 0.25, 0.5389, 0.25, 0.5389, 0.25, 0.5802, 0.25, 0.5802, 0.25, 0.516, 0.25, 0.516, 0.25, 0.5389, 0.25, 0.5389, 0.25, 0.5802, 0.25, 0.5802, 0.25, 0.549, 0.25, 0.549, 0.25, 0.516, 0.25, 0.516, 0.25, 0.5389, 0.25, 0.5389, 0.25, 0.549, 0.25, 0.549, 0.25, 0.516, 0.25, 0.516, 0.25, 0.5389, 0.25, 0.5389, 0.25, 0.5802, 0.25, 0.5802, 0.25, 0.549, 0.25, 0.549, 0.25, 0.516, 0.25, 0.516, 0.25, 0.549, 0.25, 0.549, 0.25, 0.516, 0.25, 0.516, 0.25, 0.5389, 0.25, 0.5389, 0.25, 0.5802, 0.25, 0.5802, 0.25, 0.516, 0.25, 0.5802, 0.25, 0.5389, 0.25, 0.5802, 0.25, 0.516, 0.25, 0.549, 0.25, 0.5802, 0.25, 0.5802, 0.25, 0.549, 0.25, 0.549, 0.25, 0.516, 0.25, 0.516, 0.25, 0.5389, 0.25, 0.5389, 0.25, 0.5673, 0.5, 0.5879, 0.5, 0.6011, 0.5, 0.5798, 0.5, 0.625, 0.5, 0.5114, 0.5, 0.5114, 0.5, 0.5114, 0.5, 0.5879, 0.5, 0.5673, 0.5, 0.5798, 0.5, 0.5673, 0.5, 0.5673, 0.5, 0.5798, 0.5, 0.5798, 0.5, 0.6011, 0.5, 0.6011, 0.5, 0.5879, 0.5, 0.5879, 0.5, 0.5879, 0.5, 0.5879, 0.5, 0.5673, 0.5, 0.5673, 0.5, 0.5798, 0.5, 0.5798, 0.5, 0.6011, 0.5, 0.6011, 0.5, 0.375, 0.5, 0.375, 0.5, 0.375, 0.5, 0.375, 0.5, 0.0, 0.0, 0.0, 0.0, 0.0, 0.0, 0.0, 0.0, 0.375, 0.5, 0.375, 0.5, 0.375, 0.5, 0.375, 0.5, 0.375, 1.0, 0.375, 1.0, 0.5, 1.0, 0.5, 1.0, 0.0, 0.0, 0.0, 0.0, 0.0, 0.0, 0.0, 0.0, 0.0, 0.0, 0.0, 0.0, 0.0, 0.0, 0.0, 0.0, 0.375, 1.0, 0.375, 1.0, 0.5, 1.0, 0.5, 1.0, 0.5, 1.0, 0.5, 1.0, 0.375, 1.0, 0.375, 1.0, 0.5, 1.0, 0.5, 1.0, 0.375, 1.0, 0.375, 1.0, 0.375, 1.0, 0.375, 1.0, 0.5, 1.0, 0.5, 1.0, 0.5, 1.0, 0.5, 1.0, 0.375, 1.0, 0.375, 1.0, 0.375, 0.5, 0.375, 0.5, 0.375, 0.5, 0.375, 0.5, 0.0, 0.0, 0.0, 0.0, 0.0, 0.0, 0.0, 0.0, 0.5, 0.75, 0.5, 0.75, 0.375, 0.75, 0.375, 0.75, 0.375, 0.75, 0.375, 0.75, 0.5, 0.75, 0.5, 0.75, 0.0, 0.0, 0.0, 0.0, 0.0, 0.0, 0.0, 0.0, 0.375, 0.75, 0.375, 0.75, 0.5, 0.75, 0.5, 0.75, 0.375, 0.75, 0.375, 0.75, 0.5, 0.75, 0.5, 0.75, 0.375, 0.75, 0.375, 0.75, 0.375, 0.75, 0.375, 0.75, 0.5, 0.75, 0.5, 0.75, 0.375, 0.75, 0.375, 0.75, 0.375, 0.75, 0.375, 0.75, 0.375, 0.75, 0.375, 0.75, 0.375, 0.75, 0.375, 0.75, 0.375, 0.75, 0.375, 0.75, 0.5, 0.75, 0.5, 0.75, 0.375, 0.75, 0.375, 0.75, 0.0, 0.0, 0.0, 0.0, 0.0, 0.0, 0.0, 0.0, 0.5, 0.75, 0.5, 0.75, 0.375, 0.75, 0.375, 0.75, 0.375, 0.75, 0.375, 0.75, 0.375, 0.75, 0.375, 0.75, 0.0, 0.0, 0.0, 0.0, 0.0, 0.0, 0.0, 0.0, 0.375, 0.75, 0.375, 0.75, 0.5, 0.75, 0.5, 0.75, 0.375, 0.75, 0.375, 0.75, 0.375, 0.75, 0.375, 0.75, 0.5, 0.75, 0.5, 0.75, 0.375, 0.75, 0.375, 0.75, 0.0, 0.0, 0.0, 0.0, 0.0, 0.0, 0.0, 0.0, 0.375, 0.75, 0.375, 0.75, 0.5, 0.75, 0.5, 0.75, 0.5, 0.75, 0.5, 0.75, 0.375, 0.75, 0.375, 0.75, 0.5, 0.75, 0.5, 0.75, 0.375, 0.75, 0.375, 0.75, 0.0, 0.0, 0.0, 0.0, 0.0, 0.0, 0.0, 0.0, 0.375, 0.75, 0.375, 0.75, 0.5, 0.75, 0.5, 0.75, 0.375, 1.0, 0.375, 1.0, 0.5, 1.0, 0.5, 1.0, 0.375, 0.5, 0.375, 0.5, 0.375, 0.5, 0.375, 0.5, 0.0, 0.0, 0.0, 0.0, 0.0, 0.0, 0.0, 0.0, 0.375, 1.0, 0.375, 1.0, 0.5, 1.0, 0.5, 1.0, 0.5085, 0.5, 0.5193, 0.5, 0.5621, 0.5, 0.5114, 0.5, 0.375, 0.5, 0.375, 0.5, 0.4396, 0.5, 0.4362, 0.5, 0.4784, 0.5, 0.4784, 0.5, 0.4396, 0.5, 0.4396, 0.5, 0.375, 0.5, 0.625, 0.5, 0.5193, 0.5, 0.5085, 0.5, 0.5114, 0.5, 0.4362, 0.5, 0.4784, 0.5, 0.4396, 0.5, 0.5193, 0.5, 0.5193, 0.5, 0.5085, 0.5, 0.5085, 0.5, 0.625, 0.5, 0.625, 0.5, 0.5879, 0.5, 0.5861, 0.5, 0.5879, 0.5, 0.5114, 0.5, 0.5085, 0.5, 0.5621, 0.5, 0.5193, 0.5, 0.625, 0.5, 0.5941, 0.5, 0.5861, 0.5, 0.625, 0.5, 0.625, 0.5, 0.5941, 0.5, 0.5941, 0.5, 0.4784, 0.5, 0.4362, 0.5, 0.4396, 0.5, 0.5861, 0.5, 0.5941, 0.5, 0.625, 0.5, 0.5861, 0.5, 0.5861, 0.5, 0.625, 0.5, 0.625, 0.5, 0.5085, 0.5, 0.5085, 0.5, 0.5621, 0.5, 0.5621, 0.5, 0.4362, 0.5, 0.4362, 0.5, 0.4784, 0.5, 0.4784, 0.5, 0.5941, 0.5, 0.5941, 0.5, 0.5861, 0.5, 0.5861, 0.5, 0.5621, 0.5, 0.5621, 0.5, 0.5193, 0.5, 0.5193, 0.5, 0.4396, 0.5, 0.4396, 0.5, 0.4362, 0.5, 0.4362, 0.5, 0.0, 0.0, 0.0, 0.0, 0.5, 0.75, 0.5, 0.25, 0.5, 0.25, 0.5463, 0.25, 0.5402, 0.25, 0.5327, 0.25, 0.625, 0.25, 0.625, 0.25, 0.5252, 0.25, 0.5234, 0.25, 0.5252, 0.25, 0.625, 0.25, 0.625, 0.0, 0.5245, 0.0, 0.5248, 0.1282, 0.5252, 0.25, 0.5226, 0.25, 0.5234, 0.25, 0.5288, 0.0, 0.533, 0.0, 0.533, 0.0, 0.5288, 0.0, 0.5377, 0.0, 0.5353, 0.0, 0.5353, 0.0, 0.5377, 0.0, 0.5382, 0.0, 0.5388, 0.0, 0.5388, 0.0, 0.5382, 0.0, 0.5459, 0.0, 0.5452, 0.0, 0.5452, 0.0, 0.5459, 0.0, 0.5459, 0.0, 0.5594, 0.0, 0.5594, 0.0, 0.5459, 0.0, 0.5594, 0.0, 0.5296, 0.0, 0.5296, 0.0, 0.5594, 0.0, 0.5245, 0.0, 0.5288, 0.0, 0.5288, 0.0, 0.5245, 0.0, 0.5248, 0.1282, 0.5252, 0.25, 0.5252, 0.25, 0.5248, 0.1282, 0.5463, 0.25, 0.625, 0.25, 0.625, 0.25, 0.5327, 0.25, 0.5402, 0.25, 0.5402, 0.25, 0.5402, 0.25, 0.5463, 0.25, 0.5463, 0.25, 0.5353, 0.0, 0.533, 0.0, 0.533, 0.0, 0.5353, 0.0, 0.5, 0.0, 0.5377, 0.0, 0.5377, 0.0, 0.5, 0.0, 0.5, 0.25, 0.5, 0.25, 0.5402, 0.25, 0.5402, 0.25, 0.5463, 0.25, 0.5463, 0.25, 0.5, 0.25, 0.5, 0.25, 0.0, 0.0, 0.0, 0.0, 0.0, 0.0, 0.0, 0.0, 0.5, 0.25, 0.5327, 0.25, 0.5402, 0.25, 0.5, 0.25, 0.5, 0.25, 0.5, 0.25, 0.5402, 0.25, 0.5327, 0.25, 0.5327, 0.25, 0.5, 0.25, 0.5, 0.25, 0.5327, 0.25, 0.5, 0.25, 0.5402, 0.25, 0.5402, 0.25, 0.5, 0.25, 0.5, 0.25, 0.5327, 0.25, 0.5327, 0.25, 0.5, 0.25, 0.5327, 0.25, 0.5402, 0.25, 0.5402, 0.25, 0.5327, 0.25, 0.5, 0.25, 0.5226, 0.25, 0.5234, 0.25, 0.5327, 0.25, 0.5, 0.25, 0.5, 0.25, 0.5, 0.25, 0.5327, 0.25, 0.5234, 0.25, 0.5226, 0.25, 0.5, 0.25, 0.5226, 0.25, 0.5226, 0.25, 0.5, 0.25, 0.5, 0.25, 0.5327, 0.25, 0.5327, 0.25, 0.5, 0.25, 0.5226, 0.25, 0.5234, 0.25, 0.5234, 0.25, 0.5226, 0.25, 0.5327, 0.25, 0.5, 0.25, 0.5, 0.25, 0.5327, 0.25, 0.5327, 0.25, 0.5234, 0.25, 0.5234, 0.25, 0.5327, 0.25, 0.5226, 0.25, 0.5, 0.25, 0.5, 0.25, 0.5226, 0.25, 0.5, 0.1329, 0.5248, 0.1282, 0.5252, 0.25, 0.5226, 0.25, 0.5, 0.25, 0.5, 0.1329, 0.5, 0.25, 0.5226, 0.25, 0.5252, 0.25, 0.5248, 0.1282, 0.5226, 0.25, 0.5252, 0.25, 0.5252, 0.25, 0.5226, 0.25, 0.5226, 0.25, 0.5, 0.25, 0.5, 0.25, 0.5226, 0.25, 0.5252, 0.25, 0.5248, 0.1282, 0.5248, 0.1282, 0.5252, 0.25, 0.5252, 0.25, 0.5226, 0.25, 0.5226, 0.25, 0.5252, 0.25, 0.5248, 0.1282, 0.5, 0.1329, 0.5, 0.1329, 0.5248, 0.1282, 0.5, 0.25, 0.5226, 0.25, 0.5226, 0.25, 0.5, 0.25, 0.5, 0.0, 0.5245, 0.0, 0.5248, 0.1282, 0.5, 0.1329, 0.5, 0.0, 0.5, 0.1329, 0.5248, 0.1282, 0.5245, 0.0, 0.5245, 0.0, 0.5, 0.0, 0.5, 0.0, 0.5245, 0.0, 0.5245, 0.0, 0.5248, 0.1282, 0.5248, 0.1282, 0.5245, 0.0, 0.5248, 0.1282, 0.5245, 0.0, 0.5245, 0.0, 0.5248, 0.1282, 0.5, 0.1329, 0.5248, 0.1282, 0.5248, 0.1282, 0.5, 0.1329, 0.5, 0.0, 0.5288, 0.0, 0.5245, 0.0, 0.5, 0.0, 0.5, 0.0, 0.5, 0.0, 0.5245, 0.0, 0.5288, 0.0, 0.5, 0.0, 0.5245, 0.0, 0.5245, 0.0, 0.5, 0.0, 0.5288, 0.0, 0.5245, 0.0, 0.5245, 0.0, 0.5288, 0.0, 0.5, 0.0, 0.5288, 0.0, 0.5288, 0.0, 0.5, 0.0, 0.5288, 0.0, 0.5, 0.0, 0.5, 0.0, 0.5288, 0.0, 0.533, 0.0, 0.5288, 0.0, 0.5, 0.0, 0.5, 0.0, 0.533, 0.0, 0.5, 0.0, 0.5, 0.0, 0.5288, 0.0, 0.533, 0.0, 0.5, 0.0, 0.5, 0.0, 0.533, 0.0, 0.5288, 0.0, 0.5, 0.0, 0.5, 0.0, 0.5288, 0.0, 0.533, 0.0, 0.5288, 0.0, 0.5288, 0.0, 0.533, 0.0, 0.5, 0.0, 0.5288, 0.0, 0.5288, 0.0, 0.5, 0.0, 0.5, 0.0, 0.5353, 0.0, 0.533, 0.0, 0.5, 0.0, 0.5, 0.0, 0.5, 0.0, 0.533, 0.0, 0.5353, 0.0, 0.5353, 0.0, 0.5, 0.0, 0.5, 0.0, 0.5353, 0.0, 0.5, 0.0, 0.533, 0.0, 0.533, 0.0, 0.5, 0.0, 0.5, 0.0, 0.5353, 0.0, 0.5353, 0.0, 0.5, 0.0, 0.533, 0.0, 0.5353, 0.0, 0.5353, 0.0, 0.533, 0.0, 0.5377, 0.0, 0.5353, 0.0, 0.5, 0.0, 0.5, 0.0, 0.5377, 0.0, 0.5, 0.0, 0.5, 0.0, 0.5353, 0.0, 0.5353, 0.0, 0.5, 0.0, 0.5, 0.0, 0.5353, 0.0, 0.5, 0.0, 0.5377, 0.0, 0.5377, 0.0, 0.5, 0.0, 0.5377, 0.0, 0.5, 0.0, 0.5, 0.0, 0.5377, 0.0, 0.5353, 0.0, 0.5377, 0.0, 0.5377, 0.0, 0.5353, 0.0, 0.5, 0.0, 0.5382, 0.0, 0.5377, 0.0, 0.5, 0.0, 0.5, 0.0, 0.5, 0.0, 0.5377, 0.0, 0.5382, 0.0, 0.5382, 0.0, 0.5377, 0.0, 0.5377, 0.0, 0.5382, 0.0, 0.5382, 0.0, 0.5, 0.0, 0.5, 0.0, 0.5382, 0.0, 0.5377, 0.0, 0.5382, 0.0, 0.5382, 0.0, 0.5377, 0.0, 0.5377, 0.0, 0.5, 0.0, 0.5, 0.0, 0.5377, 0.0, 0.5388, 0.0, 0.5382, 0.0, 0.5, 0.0, 0.5, 0.0, 0.5388, 0.0, 0.5, 0.0, 0.5, 0.0, 0.5382, 0.0, 0.5388, 0.0, 0.5382, 0.0, 0.5382, 0.0, 0.5388, 0.0, 0.5388, 0.0, 0.5, 0.0, 0.5, 0.0, 0.5388, 0.0, 0.5, 0.0, 0.5382, 0.0, 0.5382, 0.0, 0.5, 0.0, 0.5, 0.0, 0.5388, 0.0, 0.5388, 0.0, 0.5, 0.0, 0.5459, 0.0, 0.5452, 0.0, 0.5388, 0.0, 0.5, 0.0, 0.5, 0.0, 0.5459, 0.0, 0.5, 0.0, 0.5, 0.0, 0.5388, 0.0, 0.5452, 0.0, 0.5459, 0.0, 0.5, 0.0, 0.5, 0.0, 0.5459, 0.0, 0.5, 0.0, 0.5388, 0.0, 0.5388, 0.0, 0.5, 0.0, 0.5452, 0.0, 0.5459, 0.0, 0.5459, 0.0, 0.5452, 0.0, 0.5, 0.0, 0.5459, 0.0, 0.5459, 0.0, 0.5, 0.0, 0.5388, 0.0, 0.5452, 0.0, 0.5452, 0.0, 0.5388, 0.0, 0.5388, 0.0, 0.5, 0.0, 0.5, 0.0, 0.5388, 0.0, 0.5594, 0.0, 0.5459, 0.0, 0.5, 0.0, 0.5, 0.0, 0.5594, 0.0, 0.5, 0.0, 0.5, 0.0, 0.5459, 0.0, 0.5, 0.0, 0.5594, 0.0, 0.5594, 0.0, 0.5, 0.0, 0.5594, 0.0, 0.5459, 0.0, 0.5459, 0.0, 0.5594, 0.0, 0.5594, 0.0, 0.5, 0.0, 0.5, 0.0, 0.5594, 0.0, 0.5459, 0.0, 0.5, 0.0, 0.5, 0.0, 0.5459, 0.0, 0.5296, 0.0, 0.5594, 0.0, 0.5, 0.0, 0.5, 0.0, 0.5296, 0.0, 0.5, 0.0, 0.5, 0.0, 0.5594, 0.0, 0.5296, 0.0, 0.5594, 0.0, 0.5594, 0.0, 0.5296, 0.0, 0.5, 0.0, 0.5594, 0.0, 0.5594, 0.0, 0.5, 0.0, 0.5, 0.75, 0.5, 0.75, 0.5, 0.75, 0.0, 0.0, 0.0, 1.0, 1.0, 1.0, 1.0, 0.0, 0.0, 0.0, 0.0, 0.0, 0.0, 1.0, 0.0, 1.0, 0.0, 0.0, 0.0, 0.0, 0.0, 1.0, 0.0, 1.0, 0.0, 0.0, 0.0, 0.0, 0.0, 1.0, 0.0, 1.0, 0.0, 0.0, 0.0, 0.0, 0.0, 1.0, 0.0, 1.0, 0.0, 0.0, 0.0, 0.0, 0.0, 1.0, 0.0, 1.0, 0.0, 0.0, 0.0, 0.0, 0.0, 1.0, 0.0, 1.0, 0.0, 0.0, 0.0, 0.0, 0.0, 1.0, 0.0, 1.0, 0.0, 0.0, 1.0, 0.0, 1.0, 1.0, 0.0, 1.0, 0.0, 0.0, 0.0, 1.0, 0.0, 1.0, 0.0, 0.0, 0.0, 0.0, 0.0, 1.0, 0.0, 1.0, 0.0, 0.0, 0.0, 0.0, 0.0, 1.0, 0.0, 1.0, 0.0, 0.0, 0.0, 0.0, 0.0, 1.0, 0.0, 1.0, 0.0, 0.0, 0.0, 0.0, 0.0, 1.0, 0.0, 1.0, 0.0, 0.0, 0.0, 0.0, 0.0, 1.0, 0.0, 1.0, 0.0, 0.0, 0.0, 0.0, 0.0, 1.0, 0.0, 1.0, 0.0, 0.0, 0.0, 0.0, 0.0, 0.0, 0.0, 0.0, 0.0, 0.0, 0.0, 1.0, 0.0, 1.0, 0.0, 1.0, 0.0, 1.0, 0.0, 0.0, 1.0, 0.0, 1.0, 0.0, 0.0, 0.0, 0.0, 1.0, 0.0, 0.0, 0.0, 0.0, 0.0, 1.0, 0.0, 1.0, 0.0, 1.0, 0.0, 1.0, 0.0, 1.0, 1.0, 0.0, 1.0, 1.0, 1.0, 1.0, 1.0, 0.0, 0.0, 0.0, 0.0, 0.0, 0.0, 0.0, 0.0, 0.0, 1.0, 1.0, 0.0, 1.0, 0.0, 1.0, 1.0, 1.0, 0.0, 1.0, 0.0, 1.0, 0.0, 1.0, 0.0, 1.0, 0.0, 0.0, 0.0, 0.0, 0.0, 0.0, 0.0, 0.0, 0.0, 0.0, 0.0, 0.0, 0.0, 0.0, 0.0, 0.0, 0.0, 1.0, 0.0, 1.0, 0.0, 1.0, 0.0, 1.0, 0.0, 0.0, 0.0, 0.0, 0.0, 0.0, 0.0, 0.0, 0.0, 1.0, 0.0, 1.0, 0.0, 1.0, 0.0, 1.0, 0.0, 1.0, 0.0, 1.0, 0.0, 1.0, 0.0, 1.0, 0.0, 0.0, 0.0, 0.0, 0.0, 0.0, 0.0, 0.0, 0.0, 0.0, 0.0, 0.0, 0.0, 0.0, 0.0, 0.0, 0.0, 1.0, 0.0, 1.0, 0.0, 1.0, 0.0, 1.0, 0.0, 0.0, 1.0, 0.0, 1.0, 1.0, 0.0, 1.0, 0.0, 0.0, 0.0, 1.0, 0.0, 1.0, 0.0, 0.0, 0.0, 0.0, 0.0, 1.0, 0.0, 1.0, 0.0, 0.0, 0.0, 0.0, 0.0, 1.0, 0.0, 1.0, 0.0, 0.0, 0.0, 0.0, 0.0, 1.0, 0.0, 1.0, 0.0, 0.0, 0.0, 0.0, 0.0, 1.0, 0.0, 1.0, 0.0, 0.0, 0.0, 0.0, 0.0, 1.0, 0.0, 1.0, 0.0, 0.0, 0.0, 0.0, 0.0, 1.0, 0.0, 1.0, 0.0, 0.0, 0.0, 0.0, 0.0, 1.0, 1.0, 1.0, 1.0, 0.0, 0.0, 0.0, 0.0, 0.0, 0.0, 1.0, 0.0, 1.0, 0.0, 0.0, 0.0, 0.0, 0.0, 1.0, 0.0, 1.0, 0.0, 0.0, 0.0, 0.0, 0.0, 1.0, 0.0, 1.0, 0.0, 0.0, 0.0, 0.0, 0.0, 1.0, 0.0, 1.0, 0.0, 0.0, 0.0, 0.0, 0.0, 1.0, 0.0, 1.0, 0.0, 0.0, 0.0, 0.0, 0.0, 1.0, 0.0, 1.0, 0.0, 0.0, 0.0, 0.0, 0.0, 1.0, 0.0, 1.0, 0.0, 0.0, 0.0, 0.0, 0.0, 0.0, 0.0, 0.0, 0.0, 1.0, 0.0, 1.0, 0.0, 1.0, 0.0, 1.0, 0.0, 0.0, 0.0, 0.0, 1.0, 0.0, 1.0, 0.0, 0.0, 1.0, 0.0, 1.0, 0.0, 0.0, 0.0, 0.0, 0.0, 1.0, 0.0, 1.0, 0.0, 1.0, 0.0, 1.0, 1.0, 0.0, 1.0, 0.0, 1.0, 1.0, 1.0, 1.0, 0.0, 0.0, 0.0, 0.0, 0.0, 0.0, 0.0, 0.0, 1.0, 1.0, 1.0, 1.0, 0.0, 1.0, 0.0, 1.0, 0.0, 1.0, 0.0, 1.0, 0.0, 1.0, 0.0, 1.0, 0.0, 0.0, 0.0, 0.0, 0.0, 0.0, 0.0, 0.0, 0.0, 0.0, 0.0, 0.0, 0.0, 0.0, 0.0, 0.0, 0.0, 1.0, 0.0, 1.0, 0.0, 1.0, 0.0, 1.0, 0.0, 0.0, 0.0, 0.0, 0.0, 0.0, 0.0, 0.0, 0.0, 1.0, 0.0, 1.0, 0.0, 1.0, 0.0, 1.0, 0.0, 1.0, 0.0, 1.0, 0.0, 1.0, 0.0, 1.0, 0.0, 0.0, 0.0, 0.0, 0.0, 0.0, 0.0, 0.0, 0.0, 0.0, 0.0, 0.0, 0.0, 0.0, 0.0, 0.0, 0.0, 1.0, 0.0, 1.0, 0.0, 1.0, 0.0, 1.0])
me_cube.materials.append(mat_dragonmaterial)
me_cube.materials.append(mat_dragonpurple)
me_cube.materials.append(mat_dragonteeth)
me_cube.use_remesh_preserve_volume = False
me_cube.use_remesh_preserve_attributes = False
me_cube.use_mirror_vertex_groups = False
me_cube.update()

# ---- objects
ob_cube = bpy.data.objects.new('Cube', me_cube)

# ---- transforms, parenting, visibility, modifiers, constraints
ob_cube.location = (0.0, 0.0, 0.1919)
ob_cube.lock_rotations_4d = False
ob_cube.empty_display_type = 'ARROWS'
ob_cube.lineart.crease_threshold = 0.0

# ---- collection membership
col_collection.objects.link(ob_cube)

# ---- scene / render settings (as saved in the file)
scene.frame_start = 1; scene.frame_end = 250; scene.frame_set(1)
scene.render.engine = 'BLENDER_EEVEE_NEXT'
scene.cycles.use_denoising = False
scene.cycles.samples = 128
scene.cycles.sampling_pattern = 'TABULATED_SOBOL'
scene.cycles.use_adaptive_sampling = False
scene.cycles.use_light_tree = False
scene.view_settings.view_transform = 'Filmic'
bpy.context.view_layer.update()

# ---- added for rendering (the .blend has no active camera and no usable light): camera, sun
cam_auto = bpy.data.cameras.new('AutoCamera')
cam_auto.lens = 50.0
cam_auto.sensor_width = 36.0
cam_auto.clip_end = 1000.0
ob_auto_camera = bpy.data.objects.new('AutoCamera', cam_auto)
scene.collection.objects.link(ob_auto_camera)
ob_auto_camera.location = (17.9904, -20.9057, 17.1223)
ob_auto_camera.rotation_euler = (1.09748, -7.21219e-08, 0.694738)
scene.camera = ob_auto_camera
light_auto_sun = bpy.data.lights.new('AutoSun', 'SUN')
light_auto_sun.energy = 3.0
light_auto_sun.angle = 0.0523599
ob_auto_sun = bpy.data.objects.new('AutoSun', light_auto_sun)
scene.collection.objects.link(ob_auto_sun)
ob_auto_sun.rotation_euler = (0.872665, 0.174533, 0.523599)
bpy.context.view_layer.update()
